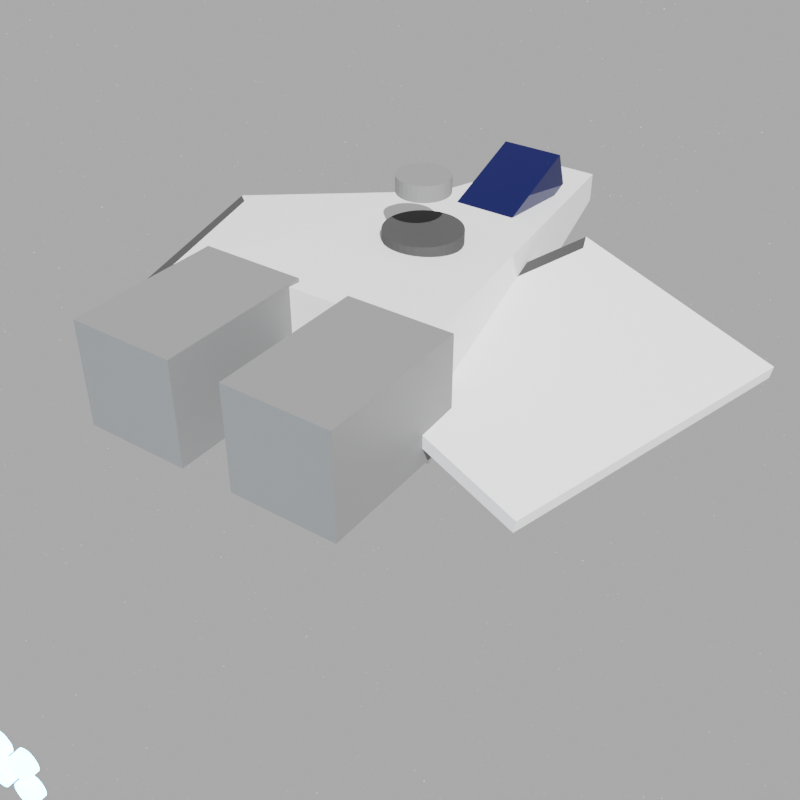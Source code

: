 # Source: target_ship_recreation.blend  (saved by Blender 4.1.24; exported with 4.5.12 LTS)
import bpy
from mathutils import Matrix  # noqa: F401  (used for matrix-valued properties, if any)

bpy.ops.wm.read_factory_settings(use_empty=True)
scene = bpy.context.scene
scene.name = 'Scene'

# ---- materials (node trees are filled in below, after node groups)
mat_hull_white = bpy.data.materials.new('Hull_White')
mat_panel_black = bpy.data.materials.new('Panel_Black')
mat_mech_grey = bpy.data.materials.new('Mech_Grey')
mat_ion_blue = bpy.data.materials.new('Ion_Blue')
mat_cockpit_dark = bpy.data.materials.new('Cockpit_Dark')

# ---- material node trees
mat_hull_white.use_nodes = True; mat_hull_white.node_tree.nodes.clear()
_N = mat_hull_white.node_tree.nodes; _L = mat_hull_white.node_tree.links
n0 = _N.new('ShaderNodeBsdfPrincipled'); n0.name = 'Principled BSDF'; n0.location = (10, 300)
n0.inputs[0].default_value = (0.9, 0.9, 0.92, 1.0)
n0.inputs[2].default_value = 0.1
n1 = _N.new('ShaderNodeOutputMaterial'); n1.name = 'Material Output'; n1.location = (300, 300)
_L.new(n0.outputs[0], n1.inputs[0])
n1.is_active_output = True
mat_panel_black.use_nodes = True; mat_panel_black.node_tree.nodes.clear()
_N = mat_panel_black.node_tree.nodes; _L = mat_panel_black.node_tree.links
n0 = _N.new('ShaderNodeBsdfPrincipled'); n0.name = 'Principled BSDF'; n0.location = (10, 300)
n0.inputs[0].default_value = (0.05, 0.05, 0.05, 1.0)
n0.inputs[2].default_value = 0.8
n1 = _N.new('ShaderNodeOutputMaterial'); n1.name = 'Material Output'; n1.location = (300, 300)
_L.new(n0.outputs[0], n1.inputs[0])
n1.is_active_output = True
mat_mech_grey.use_nodes = True; mat_mech_grey.node_tree.nodes.clear()
_N = mat_mech_grey.node_tree.nodes; _L = mat_mech_grey.node_tree.links
n0 = _N.new('ShaderNodeBsdfPrincipled'); n0.name = 'Principled BSDF'; n0.location = (10, 300)
n0.inputs[0].default_value = (0.2, 0.2, 0.2, 1.0)
n1 = _N.new('ShaderNodeOutputMaterial'); n1.name = 'Material Output'; n1.location = (300, 300)
_L.new(n0.outputs[0], n1.inputs[0])
n1.is_active_output = True
mat_ion_blue.use_nodes = True; mat_ion_blue.node_tree.nodes.clear()
_N = mat_ion_blue.node_tree.nodes; _L = mat_ion_blue.node_tree.links
n0 = _N.new('ShaderNodeBsdfPrincipled'); n0.name = 'Principled BSDF'; n0.location = (10, 300)
n0.inputs[0].default_value = (0.0, 0.6, 1.0, 1.0)
n0.inputs[2].default_value = 0.0
n0.inputs[27].default_value = (0.0, 0.6, 1.0, 1.0)
n0.inputs[28].default_value = 50.0
n1 = _N.new('ShaderNodeOutputMaterial'); n1.name = 'Material Output'; n1.location = (300, 300)
_L.new(n0.outputs[0], n1.inputs[0])
n1.is_active_output = True
mat_cockpit_dark.use_nodes = True; mat_cockpit_dark.node_tree.nodes.clear()
_N = mat_cockpit_dark.node_tree.nodes; _L = mat_cockpit_dark.node_tree.links
n0 = _N.new('ShaderNodeBsdfPrincipled'); n0.name = 'Principled BSDF'; n0.location = (10, 300)
n0.inputs[0].default_value = (0.0, 0.0, 0.05, 1.0)
n0.inputs[2].default_value = 0.0
n1 = _N.new('ShaderNodeOutputMaterial'); n1.name = 'Material Output'; n1.location = (300, 300)
_L.new(n0.outputs[0], n1.inputs[0])
n1.is_active_output = True

# ---- world
world_world = bpy.data.worlds.new('World'); scene.world = world_world
world_world.use_nodes = True; world_world.node_tree.nodes.clear()
_N = world_world.node_tree.nodes; _L = world_world.node_tree.links
n0 = _N.new('ShaderNodeOutputWorld'); n0.name = 'World Output'; n0.location = (0, 0)
n1 = _N.new('ShaderNodeBackground'); n1.name = 'Background'; n1.location = (0, 0)
n1.inputs[0].default_value = (0.6, 0.7, 0.9, 1.0)
n2 = _N.new('ShaderNodeTexVoronoi'); n2.name = 'Voronoi Texture'; n2.location = (0, 0)
n2.inputs[2].default_value = 1000.0
n3 = _N.new('ShaderNodeMath'); n3.name = 'Math'; n3.location = (0, 0)
n3.operation = 'GREATER_THAN'
n3.inputs[1].default_value = 0.999
n4 = _N.new('ShaderNodeMixRGB'); n4.name = 'Mix (Legacy)'; n4.location = (0, 0)
n4.blend_type = 'ADD'
n4.inputs[2].default_value = (1.0, 1.0, 1.0, 1.0)
_L.new(n2.outputs[0], n3.inputs[0])
_L.new(n3.outputs[0], n4.inputs[0])
_L.new(n1.outputs[0], n4.inputs[1])
_L.new(n4.outputs[0], n0.inputs[0])
n0.is_active_output = True
world_world.use_sun_shadow = False
world_world.sun_shadow_jitter_overblur = 0.0

# ---- cameras
cam_camera_012 = bpy.data.cameras.new('Camera.012')

# ---- lights
light_sun_008 = bpy.data.lights.new('Sun.008', 'SUN')
light_sun_008.transmission_factor = 0.0
light_sun_008.energy = 8.0

# ---- meshes
me_cube_046 = bpy.data.meshes.new('Cube.046')
me_cube_046.from_pydata([(-1.8, -2.5, -0.96), (-1.8, -2.5, 0.96), (-0.48, 4.5, -0.24), (-0.48, 4.5, 0.24), (1.8, -2.5, -0.96), (1.8, -2.5, 0.96), (0.48, 4.5, -0.24), (0.48, 4.5, 0.24)], [], [(0, 1, 3, 2), (2, 3, 7, 6), (6, 7, 5, 4), (4, 5, 1, 0), (2, 6, 4, 0), (7, 3, 1, 5)])
_uv = me_cube_046.uv_layers.new(name='UVMap')
_uv.uv.foreach_set('vector', [0.375, 0.0, 0.625, 0.0, 0.625, 0.25, 0.375, 0.25, 0.375, 0.25, 0.625, 0.25, 0.625, 0.5, 0.375, 0.5, 0.375, 0.5, 0.625, 0.5, 0.625, 0.75, 0.375, 0.75, 0.375, 0.75, 0.625, 0.75, 0.625, 1.0, 0.375, 1.0, 0.125, 0.5, 0.375, 0.5, 0.375, 0.75, 0.125, 0.75, 0.625, 0.5, 0.875, 0.5, 0.875, 0.75, 0.625, 0.75])
me_cube_046.materials.append(mat_hull_white)
me_cube_046.update()
me_cube_047 = bpy.data.meshes.new('Cube.047')
me_cube_047.from_pydata([(-1.0, -1.0, -1.0), (-0.8939, -0.8939, 1.0), (-1.0, 1.0, -1.0), (-0.8939, 0.8939, 1.0), (1.0, -1.0, -1.0), (0.8939, -0.8939, 1.0), (1.0, 1.0, -1.0), (0.8939, 0.8939, 1.0), (-1.0, -1.0, 1.0), (-1.0, 1.0, 1.0), (1.0, 1.0, 1.0), (1.0, -1.0, 1.0)], [], [(0, 8, 9, 2), (2, 9, 10, 6), (6, 10, 11, 4), (4, 11, 8, 0), (2, 6, 4, 0), (7, 3, 1, 5), (1, 3, 9, 8), (3, 7, 10, 9), (7, 5, 11, 10), (5, 1, 8, 11)])
me_cube_047.polygons.foreach_set('material_index', [0, 0, 0, 0, 0, 0, 1, 0, 0, 0])
_uv = me_cube_047.uv_layers.new(name='UVMap')
_uv.uv.foreach_set('vector', [0.375, 0.0, 0.625, 0.0, 0.625, 0.25, 0.375, 0.25, 0.375, 0.25, 0.625, 0.25, 0.625, 0.5, 0.375, 0.5, 0.375, 0.5, 0.625, 0.5, 0.625, 0.75, 0.375, 0.75, 0.375, 0.75, 0.625, 0.75, 0.625, 1.0, 0.375, 1.0, 0.125, 0.5, 0.375, 0.5, 0.375, 0.75, 0.125, 0.75, 0.625, 0.5, 0.875, 0.5, 0.875, 0.75, 0.625, 0.75, 0.875, 0.75, 0.875, 0.5, 0.875, 0.5, 0.875, 0.75, 0.875, 0.5, 0.625, 0.5, 0.625, 0.5, 0.875, 0.5, 0.625, 0.5, 0.625, 0.75, 0.625, 0.75, 0.625, 0.5, 0.625, 0.75, 0.875, 0.75, 0.875, 0.75, 0.625, 0.75])
me_cube_047.materials.append(mat_hull_white)
me_cube_047.materials.append(mat_panel_black)
me_cube_047.update()
me_cube_048 = bpy.data.meshes.new('Cube.048')
me_cube_048.from_pydata([(-1.0, -1.0, -1.0), (-0.8939, -0.8939, 1.0), (-1.0, 1.0, -1.0), (-0.8939, 0.8939, 1.0), (1.0, -1.0, -1.0), (0.8939, -0.8939, 1.0), (1.0, 1.0, -1.0), (0.8939, 0.8939, 1.0), (-1.0, -1.0, 1.0), (-1.0, 1.0, 1.0), (1.0, 1.0, 1.0), (1.0, -1.0, 1.0)], [], [(0, 8, 9, 2), (2, 9, 10, 6), (6, 10, 11, 4), (4, 11, 8, 0), (2, 6, 4, 0), (7, 3, 1, 5), (1, 3, 9, 8), (3, 7, 10, 9), (7, 5, 11, 10), (5, 1, 8, 11)])
me_cube_048.polygons.foreach_set('material_index', [0, 0, 0, 0, 0, 0, 1, 0, 0, 0])
_uv = me_cube_048.uv_layers.new(name='UVMap')
_uv.uv.foreach_set('vector', [0.375, 0.0, 0.625, 0.0, 0.625, 0.25, 0.375, 0.25, 0.375, 0.25, 0.625, 0.25, 0.625, 0.5, 0.375, 0.5, 0.375, 0.5, 0.625, 0.5, 0.625, 0.75, 0.375, 0.75, 0.375, 0.75, 0.625, 0.75, 0.625, 1.0, 0.375, 1.0, 0.125, 0.5, 0.375, 0.5, 0.375, 0.75, 0.125, 0.75, 0.625, 0.5, 0.875, 0.5, 0.875, 0.75, 0.625, 0.75, 0.875, 0.75, 0.875, 0.5, 0.875, 0.5, 0.875, 0.75, 0.875, 0.5, 0.625, 0.5, 0.625, 0.5, 0.875, 0.5, 0.625, 0.5, 0.625, 0.75, 0.625, 0.75, 0.625, 0.5, 0.625, 0.75, 0.875, 0.75, 0.875, 0.75, 0.625, 0.75])
me_cube_048.materials.append(mat_hull_white)
me_cube_048.materials.append(mat_panel_black)
me_cube_048.update()
me_cube_049 = bpy.data.meshes.new('Cube.049')
me_cube_049.from_pydata([(-1.0, -1.0, -1.0), (-1.0, -1.0, 1.0), (-1.0, 1.0, -1.0), (-1.0, 1.0, 1.0), (1.0, -1.0, -1.0), (1.0, -1.0, 1.0), (1.0, 1.0, -1.0), (1.0, 1.0, 1.0)], [], [(0, 1, 3, 2), (2, 3, 7, 6), (6, 7, 5, 4), (4, 5, 1, 0), (2, 6, 4, 0), (7, 3, 1, 5)])
_uv = me_cube_049.uv_layers.new(name='UVMap')
_uv.uv.foreach_set('vector', [0.375, 0.0, 0.625, 0.0, 0.625, 0.25, 0.375, 0.25, 0.375, 0.25, 0.625, 0.25, 0.625, 0.5, 0.375, 0.5, 0.375, 0.5, 0.625, 0.5, 0.625, 0.75, 0.375, 0.75, 0.375, 0.75, 0.625, 0.75, 0.625, 1.0, 0.375, 1.0, 0.125, 0.5, 0.375, 0.5, 0.375, 0.75, 0.125, 0.75, 0.625, 0.5, 0.875, 0.5, 0.875, 0.75, 0.625, 0.75])
me_cube_049.materials.append(mat_mech_grey)
me_cube_049.update()
me_cylinder_022 = bpy.data.meshes.new('Cylinder.022')
me_cylinder_022.from_pydata([(0.0, 0.15, -0.05), (0.0, 0.15, 0.05), (0.02926, 0.1471, -0.05), (0.02926, 0.1471, 0.05), (0.0574, 0.1386, -0.05), (0.0574, 0.1386, 0.05), (0.08334, 0.1247, -0.05), (0.08334, 0.1247, 0.05), (0.1061, 0.1061, -0.05), (0.1061, 0.1061, 0.05), (0.1247, 0.08334, -0.05), (0.1247, 0.08334, 0.05), (0.1386, 0.0574, -0.05), (0.1386, 0.0574, 0.05), (0.1471, 0.02926, -0.05), (0.1471, 0.02926, 0.05), (0.15, 0.0, -0.05), (0.15, 0.0, 0.05), (0.1471, -0.02926, -0.05), (0.1471, -0.02926, 0.05), (0.1386, -0.0574, -0.05), (0.1386, -0.0574, 0.05), (0.1247, -0.08334, -0.05), (0.1247, -0.08334, 0.05), (0.1061, -0.1061, -0.05), (0.1061, -0.1061, 0.05), (0.08334, -0.1247, -0.05), (0.08334, -0.1247, 0.05), (0.0574, -0.1386, -0.05), (0.0574, -0.1386, 0.05), (0.02926, -0.1471, -0.05), (0.02926, -0.1471, 0.05), (0.0, -0.15, -0.05), (0.0, -0.15, 0.05), (-0.02926, -0.1471, -0.05), (-0.02926, -0.1471, 0.05), (-0.0574, -0.1386, -0.05), (-0.0574, -0.1386, 0.05), (-0.08334, -0.1247, -0.05), (-0.08334, -0.1247, 0.05), (-0.1061, -0.1061, -0.05), (-0.1061, -0.1061, 0.05), (-0.1247, -0.08334, -0.05), (-0.1247, -0.08334, 0.05), (-0.1386, -0.0574, -0.05), (-0.1386, -0.0574, 0.05), (-0.1471, -0.02926, -0.05), (-0.1471, -0.02926, 0.05), (-0.15, 0.0, -0.05), (-0.15, 0.0, 0.05), (-0.1471, 0.02926, -0.05), (-0.1471, 0.02926, 0.05), (-0.1386, 0.0574, -0.05), (-0.1386, 0.0574, 0.05), (-0.1247, 0.08334, -0.05), (-0.1247, 0.08334, 0.05), (-0.1061, 0.1061, -0.05), (-0.1061, 0.1061, 0.05), (-0.08334, 0.1247, -0.05), (-0.08334, 0.1247, 0.05), (-0.0574, 0.1386, -0.05), (-0.0574, 0.1386, 0.05), (-0.02926, 0.1471, -0.05), (-0.02926, 0.1471, 0.05)], [], [(0, 1, 3, 2), (2, 3, 5, 4), (4, 5, 7, 6), (6, 7, 9, 8), (8, 9, 11, 10), (10, 11, 13, 12), (12, 13, 15, 14), (14, 15, 17, 16), (16, 17, 19, 18), (18, 19, 21, 20), (20, 21, 23, 22), (22, 23, 25, 24), (24, 25, 27, 26), (26, 27, 29, 28), (28, 29, 31, 30), (30, 31, 33, 32), (32, 33, 35, 34), (34, 35, 37, 36), (36, 37, 39, 38), (38, 39, 41, 40), (40, 41, 43, 42), (42, 43, 45, 44), (44, 45, 47, 46), (46, 47, 49, 48), (48, 49, 51, 50), (50, 51, 53, 52), (52, 53, 55, 54), (54, 55, 57, 56), (56, 57, 59, 58), (58, 59, 61, 60), (3, 1, 63, 61, 59, 57, 55, 53, 51, 49, 47, 45, 43, 41, 39, 37, 35, 33, 31, 29, 27, 25, 23, 21, 19, 17, 15, 13, 11, 9, 7, 5), (60, 61, 63, 62), (62, 63, 1, 0), (0, 2, 4, 6, 8, 10, 12, 14, 16, 18, 20, 22, 24, 26, 28, 30, 32, 34, 36, 38, 40, 42, 44, 46, 48, 50, 52, 54, 56, 58, 60, 62)])
_uv = me_cylinder_022.uv_layers.new(name='UVMap')
_uv.uv.foreach_set('vector', [1.0, 0.5, 1.0, 1.0, 0.9688, 1.0, 0.9688, 0.5, 0.9688, 0.5, 0.9688, 1.0, 0.9375, 1.0, 0.9375, 0.5, 0.9375, 0.5, 0.9375, 1.0, 0.9062, 1.0, 0.9062, 0.5, 0.9062, 0.5, 0.9062, 1.0, 0.875, 1.0, 0.875, 0.5, 0.875, 0.5, 0.875, 1.0, 0.8438, 1.0, 0.8438, 0.5, 0.8438, 0.5, 0.8438, 1.0, 0.8125, 1.0, 0.8125, 0.5, 0.8125, 0.5, 0.8125, 1.0, 0.7812, 1.0, 0.7812, 0.5, 0.7812, 0.5, 0.7812, 1.0, 0.75, 1.0, 0.75, 0.5, 0.75, 0.5, 0.75, 1.0, 0.7188, 1.0, 0.7188, 0.5, 0.7188, 0.5, 0.7188, 1.0, 0.6875, 1.0, 0.6875, 0.5, 0.6875, 0.5, 0.6875, 1.0, 0.6562, 1.0, 0.6562, 0.5, 0.6562, 0.5, 0.6562, 1.0, 0.625, 1.0, 0.625, 0.5, 0.625, 0.5, 0.625, 1.0, 0.5938, 1.0, 0.5938, 0.5, 0.5938, 0.5, 0.5938, 1.0, 0.5625, 1.0, 0.5625, 0.5, 0.5625, 0.5, 0.5625, 1.0, 0.5312, 1.0, 0.5312, 0.5, 0.5312, 0.5, 0.5312, 1.0, 0.5, 1.0, 0.5, 0.5, 0.5, 0.5, 0.5, 1.0, 0.4688, 1.0, 0.4688, 0.5, 0.4688, 0.5, 0.4688, 1.0, 0.4375, 1.0, 0.4375, 0.5, 0.4375, 0.5, 0.4375, 1.0, 0.4062, 1.0, 0.4062, 0.5, 0.4062, 0.5, 0.4062, 1.0, 0.375, 1.0, 0.375, 0.5, 0.375, 0.5, 0.375, 1.0, 0.3438, 1.0, 0.3438, 0.5, 0.3438, 0.5, 0.3438, 1.0, 0.3125, 1.0, 0.3125, 0.5, 0.3125, 0.5, 0.3125, 1.0, 0.2812, 1.0, 0.2812, 0.5, 0.2812, 0.5, 0.2812, 1.0, 0.25, 1.0, 0.25, 0.5, 0.25, 0.5, 0.25, 1.0, 0.2188, 1.0, 0.2188, 0.5, 0.2188, 0.5, 0.2188, 1.0, 0.1875, 1.0, 0.1875, 0.5, 0.1875, 0.5, 0.1875, 1.0, 0.1562, 1.0, 0.1562, 0.5, 0.1562, 0.5, 0.1562, 1.0, 0.125, 1.0, 0.125, 0.5, 0.125, 0.5, 0.125, 1.0, 0.09375, 1.0, 0.09375, 0.5, 0.09375, 0.5, 0.09375, 1.0, 0.0625, 1.0, 0.0625, 0.5, 0.2968, 0.4854, 0.25, 0.49, 0.2032, 0.4854, 0.1582, 0.4717, 0.1167, 0.4496, 0.08029, 0.4197, 0.05045, 0.3833, 0.02827, 0.3418, 0.01461, 0.2968, 0.01, 0.25, 0.01461, 0.2032, 0.02827, 0.1582, 0.05045, 0.1167, 0.08029, 0.08029, 0.1167, 0.05045, 0.1582, 0.02827, 0.2032, 0.01461, 0.25, 0.01, 0.2968, 0.01461, 0.3418, 0.02827, 0.3833, 0.05045, 0.4197, 0.08029, 0.4496, 0.1167, 0.4717, 0.1582, 0.4854, 0.2032, 0.49, 0.25, 0.4854, 0.2968, 0.4717, 0.3418, 0.4496, 0.3833, 0.4197, 0.4197, 0.3833, 0.4496, 0.3418, 0.4717, 0.0625, 0.5, 0.0625, 1.0, 0.03125, 1.0, 0.03125, 0.5, 0.03125, 0.5, 0.03125, 1.0, 0.0, 1.0, 0.0, 0.5, 0.75, 0.49, 0.7968, 0.4854, 0.8418, 0.4717, 0.8833, 0.4496, 0.9197, 0.4197, 0.9496, 0.3833, 0.9717, 0.3418, 0.9854, 0.2968, 0.99, 0.25, 0.9854, 0.2032, 0.9717, 0.1582, 0.9496, 0.1167, 0.9197, 0.08029, 0.8833, 0.05045, 0.8418, 0.02827, 0.7968, 0.01461, 0.75, 0.01, 0.7032, 0.01461, 0.6582, 0.02827, 0.6167, 0.05045, 0.5803, 0.08029, 0.5504, 0.1167, 0.5283, 0.1582, 0.5146, 0.2032, 0.51, 0.25, 0.5146, 0.2968, 0.5283, 0.3418, 0.5504, 0.3833, 0.5803, 0.4197, 0.6167, 0.4496, 0.6582, 0.4717, 0.7032, 0.4854])
me_cylinder_022.materials.append(mat_ion_blue)
me_cylinder_022.update()
me_cylinder_023 = bpy.data.meshes.new('Cylinder.023')
me_cylinder_023.from_pydata([(0.0, 0.15, -0.05), (0.0, 0.15, 0.05), (0.02926, 0.1471, -0.05), (0.02926, 0.1471, 0.05), (0.0574, 0.1386, -0.05), (0.0574, 0.1386, 0.05), (0.08334, 0.1247, -0.05), (0.08334, 0.1247, 0.05), (0.1061, 0.1061, -0.05), (0.1061, 0.1061, 0.05), (0.1247, 0.08334, -0.05), (0.1247, 0.08334, 0.05), (0.1386, 0.0574, -0.05), (0.1386, 0.0574, 0.05), (0.1471, 0.02926, -0.05), (0.1471, 0.02926, 0.05), (0.15, 0.0, -0.05), (0.15, 0.0, 0.05), (0.1471, -0.02926, -0.05), (0.1471, -0.02926, 0.05), (0.1386, -0.0574, -0.05), (0.1386, -0.0574, 0.05), (0.1247, -0.08334, -0.05), (0.1247, -0.08334, 0.05), (0.1061, -0.1061, -0.05), (0.1061, -0.1061, 0.05), (0.08334, -0.1247, -0.05), (0.08334, -0.1247, 0.05), (0.0574, -0.1386, -0.05), (0.0574, -0.1386, 0.05), (0.02926, -0.1471, -0.05), (0.02926, -0.1471, 0.05), (0.0, -0.15, -0.05), (0.0, -0.15, 0.05), (-0.02926, -0.1471, -0.05), (-0.02926, -0.1471, 0.05), (-0.0574, -0.1386, -0.05), (-0.0574, -0.1386, 0.05), (-0.08334, -0.1247, -0.05), (-0.08334, -0.1247, 0.05), (-0.1061, -0.1061, -0.05), (-0.1061, -0.1061, 0.05), (-0.1247, -0.08334, -0.05), (-0.1247, -0.08334, 0.05), (-0.1386, -0.0574, -0.05), (-0.1386, -0.0574, 0.05), (-0.1471, -0.02926, -0.05), (-0.1471, -0.02926, 0.05), (-0.15, 0.0, -0.05), (-0.15, 0.0, 0.05), (-0.1471, 0.02926, -0.05), (-0.1471, 0.02926, 0.05), (-0.1386, 0.0574, -0.05), (-0.1386, 0.0574, 0.05), (-0.1247, 0.08334, -0.05), (-0.1247, 0.08334, 0.05), (-0.1061, 0.1061, -0.05), (-0.1061, 0.1061, 0.05), (-0.08334, 0.1247, -0.05), (-0.08334, 0.1247, 0.05), (-0.0574, 0.1386, -0.05), (-0.0574, 0.1386, 0.05), (-0.02926, 0.1471, -0.05), (-0.02926, 0.1471, 0.05)], [], [(0, 1, 3, 2), (2, 3, 5, 4), (4, 5, 7, 6), (6, 7, 9, 8), (8, 9, 11, 10), (10, 11, 13, 12), (12, 13, 15, 14), (14, 15, 17, 16), (16, 17, 19, 18), (18, 19, 21, 20), (20, 21, 23, 22), (22, 23, 25, 24), (24, 25, 27, 26), (26, 27, 29, 28), (28, 29, 31, 30), (30, 31, 33, 32), (32, 33, 35, 34), (34, 35, 37, 36), (36, 37, 39, 38), (38, 39, 41, 40), (40, 41, 43, 42), (42, 43, 45, 44), (44, 45, 47, 46), (46, 47, 49, 48), (48, 49, 51, 50), (50, 51, 53, 52), (52, 53, 55, 54), (54, 55, 57, 56), (56, 57, 59, 58), (58, 59, 61, 60), (3, 1, 63, 61, 59, 57, 55, 53, 51, 49, 47, 45, 43, 41, 39, 37, 35, 33, 31, 29, 27, 25, 23, 21, 19, 17, 15, 13, 11, 9, 7, 5), (60, 61, 63, 62), (62, 63, 1, 0), (0, 2, 4, 6, 8, 10, 12, 14, 16, 18, 20, 22, 24, 26, 28, 30, 32, 34, 36, 38, 40, 42, 44, 46, 48, 50, 52, 54, 56, 58, 60, 62)])
_uv = me_cylinder_023.uv_layers.new(name='UVMap')
_uv.uv.foreach_set('vector', [1.0, 0.5, 1.0, 1.0, 0.9688, 1.0, 0.9688, 0.5, 0.9688, 0.5, 0.9688, 1.0, 0.9375, 1.0, 0.9375, 0.5, 0.9375, 0.5, 0.9375, 1.0, 0.9062, 1.0, 0.9062, 0.5, 0.9062, 0.5, 0.9062, 1.0, 0.875, 1.0, 0.875, 0.5, 0.875, 0.5, 0.875, 1.0, 0.8438, 1.0, 0.8438, 0.5, 0.8438, 0.5, 0.8438, 1.0, 0.8125, 1.0, 0.8125, 0.5, 0.8125, 0.5, 0.8125, 1.0, 0.7812, 1.0, 0.7812, 0.5, 0.7812, 0.5, 0.7812, 1.0, 0.75, 1.0, 0.75, 0.5, 0.75, 0.5, 0.75, 1.0, 0.7188, 1.0, 0.7188, 0.5, 0.7188, 0.5, 0.7188, 1.0, 0.6875, 1.0, 0.6875, 0.5, 0.6875, 0.5, 0.6875, 1.0, 0.6562, 1.0, 0.6562, 0.5, 0.6562, 0.5, 0.6562, 1.0, 0.625, 1.0, 0.625, 0.5, 0.625, 0.5, 0.625, 1.0, 0.5938, 1.0, 0.5938, 0.5, 0.5938, 0.5, 0.5938, 1.0, 0.5625, 1.0, 0.5625, 0.5, 0.5625, 0.5, 0.5625, 1.0, 0.5312, 1.0, 0.5312, 0.5, 0.5312, 0.5, 0.5312, 1.0, 0.5, 1.0, 0.5, 0.5, 0.5, 0.5, 0.5, 1.0, 0.4688, 1.0, 0.4688, 0.5, 0.4688, 0.5, 0.4688, 1.0, 0.4375, 1.0, 0.4375, 0.5, 0.4375, 0.5, 0.4375, 1.0, 0.4062, 1.0, 0.4062, 0.5, 0.4062, 0.5, 0.4062, 1.0, 0.375, 1.0, 0.375, 0.5, 0.375, 0.5, 0.375, 1.0, 0.3438, 1.0, 0.3438, 0.5, 0.3438, 0.5, 0.3438, 1.0, 0.3125, 1.0, 0.3125, 0.5, 0.3125, 0.5, 0.3125, 1.0, 0.2812, 1.0, 0.2812, 0.5, 0.2812, 0.5, 0.2812, 1.0, 0.25, 1.0, 0.25, 0.5, 0.25, 0.5, 0.25, 1.0, 0.2188, 1.0, 0.2188, 0.5, 0.2188, 0.5, 0.2188, 1.0, 0.1875, 1.0, 0.1875, 0.5, 0.1875, 0.5, 0.1875, 1.0, 0.1562, 1.0, 0.1562, 0.5, 0.1562, 0.5, 0.1562, 1.0, 0.125, 1.0, 0.125, 0.5, 0.125, 0.5, 0.125, 1.0, 0.09375, 1.0, 0.09375, 0.5, 0.09375, 0.5, 0.09375, 1.0, 0.0625, 1.0, 0.0625, 0.5, 0.2968, 0.4854, 0.25, 0.49, 0.2032, 0.4854, 0.1582, 0.4717, 0.1167, 0.4496, 0.08029, 0.4197, 0.05045, 0.3833, 0.02827, 0.3418, 0.01461, 0.2968, 0.01, 0.25, 0.01461, 0.2032, 0.02827, 0.1582, 0.05045, 0.1167, 0.08029, 0.08029, 0.1167, 0.05045, 0.1582, 0.02827, 0.2032, 0.01461, 0.25, 0.01, 0.2968, 0.01461, 0.3418, 0.02827, 0.3833, 0.05045, 0.4197, 0.08029, 0.4496, 0.1167, 0.4717, 0.1582, 0.4854, 0.2032, 0.49, 0.25, 0.4854, 0.2968, 0.4717, 0.3418, 0.4496, 0.3833, 0.4197, 0.4197, 0.3833, 0.4496, 0.3418, 0.4717, 0.0625, 0.5, 0.0625, 1.0, 0.03125, 1.0, 0.03125, 0.5, 0.03125, 0.5, 0.03125, 1.0, 0.0, 1.0, 0.0, 0.5, 0.75, 0.49, 0.7968, 0.4854, 0.8418, 0.4717, 0.8833, 0.4496, 0.9197, 0.4197, 0.9496, 0.3833, 0.9717, 0.3418, 0.9854, 0.2968, 0.99, 0.25, 0.9854, 0.2032, 0.9717, 0.1582, 0.9496, 0.1167, 0.9197, 0.08029, 0.8833, 0.05045, 0.8418, 0.02827, 0.7968, 0.01461, 0.75, 0.01, 0.7032, 0.01461, 0.6582, 0.02827, 0.6167, 0.05045, 0.5803, 0.08029, 0.5504, 0.1167, 0.5283, 0.1582, 0.5146, 0.2032, 0.51, 0.25, 0.5146, 0.2968, 0.5283, 0.3418, 0.5504, 0.3833, 0.5803, 0.4197, 0.6167, 0.4496, 0.6582, 0.4717, 0.7032, 0.4854])
me_cylinder_023.materials.append(mat_ion_blue)
me_cylinder_023.update()
me_cylinder_024 = bpy.data.meshes.new('Cylinder.024')
me_cylinder_024.from_pydata([(0.0, 0.15, -0.05), (0.0, 0.15, 0.05), (0.02926, 0.1471, -0.05), (0.02926, 0.1471, 0.05), (0.0574, 0.1386, -0.05), (0.0574, 0.1386, 0.05), (0.08334, 0.1247, -0.05), (0.08334, 0.1247, 0.05), (0.1061, 0.1061, -0.05), (0.1061, 0.1061, 0.05), (0.1247, 0.08334, -0.05), (0.1247, 0.08334, 0.05), (0.1386, 0.0574, -0.05), (0.1386, 0.0574, 0.05), (0.1471, 0.02926, -0.05), (0.1471, 0.02926, 0.05), (0.15, 0.0, -0.05), (0.15, 0.0, 0.05), (0.1471, -0.02926, -0.05), (0.1471, -0.02926, 0.05), (0.1386, -0.0574, -0.05), (0.1386, -0.0574, 0.05), (0.1247, -0.08334, -0.05), (0.1247, -0.08334, 0.05), (0.1061, -0.1061, -0.05), (0.1061, -0.1061, 0.05), (0.08334, -0.1247, -0.05), (0.08334, -0.1247, 0.05), (0.0574, -0.1386, -0.05), (0.0574, -0.1386, 0.05), (0.02926, -0.1471, -0.05), (0.02926, -0.1471, 0.05), (0.0, -0.15, -0.05), (0.0, -0.15, 0.05), (-0.02926, -0.1471, -0.05), (-0.02926, -0.1471, 0.05), (-0.0574, -0.1386, -0.05), (-0.0574, -0.1386, 0.05), (-0.08334, -0.1247, -0.05), (-0.08334, -0.1247, 0.05), (-0.1061, -0.1061, -0.05), (-0.1061, -0.1061, 0.05), (-0.1247, -0.08334, -0.05), (-0.1247, -0.08334, 0.05), (-0.1386, -0.0574, -0.05), (-0.1386, -0.0574, 0.05), (-0.1471, -0.02926, -0.05), (-0.1471, -0.02926, 0.05), (-0.15, 0.0, -0.05), (-0.15, 0.0, 0.05), (-0.1471, 0.02926, -0.05), (-0.1471, 0.02926, 0.05), (-0.1386, 0.0574, -0.05), (-0.1386, 0.0574, 0.05), (-0.1247, 0.08334, -0.05), (-0.1247, 0.08334, 0.05), (-0.1061, 0.1061, -0.05), (-0.1061, 0.1061, 0.05), (-0.08334, 0.1247, -0.05), (-0.08334, 0.1247, 0.05), (-0.0574, 0.1386, -0.05), (-0.0574, 0.1386, 0.05), (-0.02926, 0.1471, -0.05), (-0.02926, 0.1471, 0.05)], [], [(0, 1, 3, 2), (2, 3, 5, 4), (4, 5, 7, 6), (6, 7, 9, 8), (8, 9, 11, 10), (10, 11, 13, 12), (12, 13, 15, 14), (14, 15, 17, 16), (16, 17, 19, 18), (18, 19, 21, 20), (20, 21, 23, 22), (22, 23, 25, 24), (24, 25, 27, 26), (26, 27, 29, 28), (28, 29, 31, 30), (30, 31, 33, 32), (32, 33, 35, 34), (34, 35, 37, 36), (36, 37, 39, 38), (38, 39, 41, 40), (40, 41, 43, 42), (42, 43, 45, 44), (44, 45, 47, 46), (46, 47, 49, 48), (48, 49, 51, 50), (50, 51, 53, 52), (52, 53, 55, 54), (54, 55, 57, 56), (56, 57, 59, 58), (58, 59, 61, 60), (3, 1, 63, 61, 59, 57, 55, 53, 51, 49, 47, 45, 43, 41, 39, 37, 35, 33, 31, 29, 27, 25, 23, 21, 19, 17, 15, 13, 11, 9, 7, 5), (60, 61, 63, 62), (62, 63, 1, 0), (0, 2, 4, 6, 8, 10, 12, 14, 16, 18, 20, 22, 24, 26, 28, 30, 32, 34, 36, 38, 40, 42, 44, 46, 48, 50, 52, 54, 56, 58, 60, 62)])
_uv = me_cylinder_024.uv_layers.new(name='UVMap')
_uv.uv.foreach_set('vector', [1.0, 0.5, 1.0, 1.0, 0.9688, 1.0, 0.9688, 0.5, 0.9688, 0.5, 0.9688, 1.0, 0.9375, 1.0, 0.9375, 0.5, 0.9375, 0.5, 0.9375, 1.0, 0.9062, 1.0, 0.9062, 0.5, 0.9062, 0.5, 0.9062, 1.0, 0.875, 1.0, 0.875, 0.5, 0.875, 0.5, 0.875, 1.0, 0.8438, 1.0, 0.8438, 0.5, 0.8438, 0.5, 0.8438, 1.0, 0.8125, 1.0, 0.8125, 0.5, 0.8125, 0.5, 0.8125, 1.0, 0.7812, 1.0, 0.7812, 0.5, 0.7812, 0.5, 0.7812, 1.0, 0.75, 1.0, 0.75, 0.5, 0.75, 0.5, 0.75, 1.0, 0.7188, 1.0, 0.7188, 0.5, 0.7188, 0.5, 0.7188, 1.0, 0.6875, 1.0, 0.6875, 0.5, 0.6875, 0.5, 0.6875, 1.0, 0.6562, 1.0, 0.6562, 0.5, 0.6562, 0.5, 0.6562, 1.0, 0.625, 1.0, 0.625, 0.5, 0.625, 0.5, 0.625, 1.0, 0.5938, 1.0, 0.5938, 0.5, 0.5938, 0.5, 0.5938, 1.0, 0.5625, 1.0, 0.5625, 0.5, 0.5625, 0.5, 0.5625, 1.0, 0.5312, 1.0, 0.5312, 0.5, 0.5312, 0.5, 0.5312, 1.0, 0.5, 1.0, 0.5, 0.5, 0.5, 0.5, 0.5, 1.0, 0.4688, 1.0, 0.4688, 0.5, 0.4688, 0.5, 0.4688, 1.0, 0.4375, 1.0, 0.4375, 0.5, 0.4375, 0.5, 0.4375, 1.0, 0.4062, 1.0, 0.4062, 0.5, 0.4062, 0.5, 0.4062, 1.0, 0.375, 1.0, 0.375, 0.5, 0.375, 0.5, 0.375, 1.0, 0.3438, 1.0, 0.3438, 0.5, 0.3438, 0.5, 0.3438, 1.0, 0.3125, 1.0, 0.3125, 0.5, 0.3125, 0.5, 0.3125, 1.0, 0.2812, 1.0, 0.2812, 0.5, 0.2812, 0.5, 0.2812, 1.0, 0.25, 1.0, 0.25, 0.5, 0.25, 0.5, 0.25, 1.0, 0.2188, 1.0, 0.2188, 0.5, 0.2188, 0.5, 0.2188, 1.0, 0.1875, 1.0, 0.1875, 0.5, 0.1875, 0.5, 0.1875, 1.0, 0.1562, 1.0, 0.1562, 0.5, 0.1562, 0.5, 0.1562, 1.0, 0.125, 1.0, 0.125, 0.5, 0.125, 0.5, 0.125, 1.0, 0.09375, 1.0, 0.09375, 0.5, 0.09375, 0.5, 0.09375, 1.0, 0.0625, 1.0, 0.0625, 0.5, 0.2968, 0.4854, 0.25, 0.49, 0.2032, 0.4854, 0.1582, 0.4717, 0.1167, 0.4496, 0.08029, 0.4197, 0.05045, 0.3833, 0.02827, 0.3418, 0.01461, 0.2968, 0.01, 0.25, 0.01461, 0.2032, 0.02827, 0.1582, 0.05045, 0.1167, 0.08029, 0.08029, 0.1167, 0.05045, 0.1582, 0.02827, 0.2032, 0.01461, 0.25, 0.01, 0.2968, 0.01461, 0.3418, 0.02827, 0.3833, 0.05045, 0.4197, 0.08029, 0.4496, 0.1167, 0.4717, 0.1582, 0.4854, 0.2032, 0.49, 0.25, 0.4854, 0.2968, 0.4717, 0.3418, 0.4496, 0.3833, 0.4197, 0.4197, 0.3833, 0.4496, 0.3418, 0.4717, 0.0625, 0.5, 0.0625, 1.0, 0.03125, 1.0, 0.03125, 0.5, 0.03125, 0.5, 0.03125, 1.0, 0.0, 1.0, 0.0, 0.5, 0.75, 0.49, 0.7968, 0.4854, 0.8418, 0.4717, 0.8833, 0.4496, 0.9197, 0.4197, 0.9496, 0.3833, 0.9717, 0.3418, 0.9854, 0.2968, 0.99, 0.25, 0.9854, 0.2032, 0.9717, 0.1582, 0.9496, 0.1167, 0.9197, 0.08029, 0.8833, 0.05045, 0.8418, 0.02827, 0.7968, 0.01461, 0.75, 0.01, 0.7032, 0.01461, 0.6582, 0.02827, 0.6167, 0.05045, 0.5803, 0.08029, 0.5504, 0.1167, 0.5283, 0.1582, 0.5146, 0.2032, 0.51, 0.25, 0.5146, 0.2968, 0.5283, 0.3418, 0.5504, 0.3833, 0.5803, 0.4197, 0.6167, 0.4496, 0.6582, 0.4717, 0.7032, 0.4854])
me_cylinder_024.materials.append(mat_ion_blue)
me_cylinder_024.update()
me_cylinder_025 = bpy.data.meshes.new('Cylinder.025')
me_cylinder_025.from_pydata([(0.0, 0.15, -0.05), (0.0, 0.15, 0.05), (0.02926, 0.1471, -0.05), (0.02926, 0.1471, 0.05), (0.0574, 0.1386, -0.05), (0.0574, 0.1386, 0.05), (0.08334, 0.1247, -0.05), (0.08334, 0.1247, 0.05), (0.1061, 0.1061, -0.05), (0.1061, 0.1061, 0.05), (0.1247, 0.08334, -0.05), (0.1247, 0.08334, 0.05), (0.1386, 0.0574, -0.05), (0.1386, 0.0574, 0.05), (0.1471, 0.02926, -0.05), (0.1471, 0.02926, 0.05), (0.15, 0.0, -0.05), (0.15, 0.0, 0.05), (0.1471, -0.02926, -0.05), (0.1471, -0.02926, 0.05), (0.1386, -0.0574, -0.05), (0.1386, -0.0574, 0.05), (0.1247, -0.08334, -0.05), (0.1247, -0.08334, 0.05), (0.1061, -0.1061, -0.05), (0.1061, -0.1061, 0.05), (0.08334, -0.1247, -0.05), (0.08334, -0.1247, 0.05), (0.0574, -0.1386, -0.05), (0.0574, -0.1386, 0.05), (0.02926, -0.1471, -0.05), (0.02926, -0.1471, 0.05), (0.0, -0.15, -0.05), (0.0, -0.15, 0.05), (-0.02926, -0.1471, -0.05), (-0.02926, -0.1471, 0.05), (-0.0574, -0.1386, -0.05), (-0.0574, -0.1386, 0.05), (-0.08334, -0.1247, -0.05), (-0.08334, -0.1247, 0.05), (-0.1061, -0.1061, -0.05), (-0.1061, -0.1061, 0.05), (-0.1247, -0.08334, -0.05), (-0.1247, -0.08334, 0.05), (-0.1386, -0.0574, -0.05), (-0.1386, -0.0574, 0.05), (-0.1471, -0.02926, -0.05), (-0.1471, -0.02926, 0.05), (-0.15, 0.0, -0.05), (-0.15, 0.0, 0.05), (-0.1471, 0.02926, -0.05), (-0.1471, 0.02926, 0.05), (-0.1386, 0.0574, -0.05), (-0.1386, 0.0574, 0.05), (-0.1247, 0.08334, -0.05), (-0.1247, 0.08334, 0.05), (-0.1061, 0.1061, -0.05), (-0.1061, 0.1061, 0.05), (-0.08334, 0.1247, -0.05), (-0.08334, 0.1247, 0.05), (-0.0574, 0.1386, -0.05), (-0.0574, 0.1386, 0.05), (-0.02926, 0.1471, -0.05), (-0.02926, 0.1471, 0.05)], [], [(0, 1, 3, 2), (2, 3, 5, 4), (4, 5, 7, 6), (6, 7, 9, 8), (8, 9, 11, 10), (10, 11, 13, 12), (12, 13, 15, 14), (14, 15, 17, 16), (16, 17, 19, 18), (18, 19, 21, 20), (20, 21, 23, 22), (22, 23, 25, 24), (24, 25, 27, 26), (26, 27, 29, 28), (28, 29, 31, 30), (30, 31, 33, 32), (32, 33, 35, 34), (34, 35, 37, 36), (36, 37, 39, 38), (38, 39, 41, 40), (40, 41, 43, 42), (42, 43, 45, 44), (44, 45, 47, 46), (46, 47, 49, 48), (48, 49, 51, 50), (50, 51, 53, 52), (52, 53, 55, 54), (54, 55, 57, 56), (56, 57, 59, 58), (58, 59, 61, 60), (3, 1, 63, 61, 59, 57, 55, 53, 51, 49, 47, 45, 43, 41, 39, 37, 35, 33, 31, 29, 27, 25, 23, 21, 19, 17, 15, 13, 11, 9, 7, 5), (60, 61, 63, 62), (62, 63, 1, 0), (0, 2, 4, 6, 8, 10, 12, 14, 16, 18, 20, 22, 24, 26, 28, 30, 32, 34, 36, 38, 40, 42, 44, 46, 48, 50, 52, 54, 56, 58, 60, 62)])
_uv = me_cylinder_025.uv_layers.new(name='UVMap')
_uv.uv.foreach_set('vector', [1.0, 0.5, 1.0, 1.0, 0.9688, 1.0, 0.9688, 0.5, 0.9688, 0.5, 0.9688, 1.0, 0.9375, 1.0, 0.9375, 0.5, 0.9375, 0.5, 0.9375, 1.0, 0.9062, 1.0, 0.9062, 0.5, 0.9062, 0.5, 0.9062, 1.0, 0.875, 1.0, 0.875, 0.5, 0.875, 0.5, 0.875, 1.0, 0.8438, 1.0, 0.8438, 0.5, 0.8438, 0.5, 0.8438, 1.0, 0.8125, 1.0, 0.8125, 0.5, 0.8125, 0.5, 0.8125, 1.0, 0.7812, 1.0, 0.7812, 0.5, 0.7812, 0.5, 0.7812, 1.0, 0.75, 1.0, 0.75, 0.5, 0.75, 0.5, 0.75, 1.0, 0.7188, 1.0, 0.7188, 0.5, 0.7188, 0.5, 0.7188, 1.0, 0.6875, 1.0, 0.6875, 0.5, 0.6875, 0.5, 0.6875, 1.0, 0.6562, 1.0, 0.6562, 0.5, 0.6562, 0.5, 0.6562, 1.0, 0.625, 1.0, 0.625, 0.5, 0.625, 0.5, 0.625, 1.0, 0.5938, 1.0, 0.5938, 0.5, 0.5938, 0.5, 0.5938, 1.0, 0.5625, 1.0, 0.5625, 0.5, 0.5625, 0.5, 0.5625, 1.0, 0.5312, 1.0, 0.5312, 0.5, 0.5312, 0.5, 0.5312, 1.0, 0.5, 1.0, 0.5, 0.5, 0.5, 0.5, 0.5, 1.0, 0.4688, 1.0, 0.4688, 0.5, 0.4688, 0.5, 0.4688, 1.0, 0.4375, 1.0, 0.4375, 0.5, 0.4375, 0.5, 0.4375, 1.0, 0.4062, 1.0, 0.4062, 0.5, 0.4062, 0.5, 0.4062, 1.0, 0.375, 1.0, 0.375, 0.5, 0.375, 0.5, 0.375, 1.0, 0.3438, 1.0, 0.3438, 0.5, 0.3438, 0.5, 0.3438, 1.0, 0.3125, 1.0, 0.3125, 0.5, 0.3125, 0.5, 0.3125, 1.0, 0.2812, 1.0, 0.2812, 0.5, 0.2812, 0.5, 0.2812, 1.0, 0.25, 1.0, 0.25, 0.5, 0.25, 0.5, 0.25, 1.0, 0.2188, 1.0, 0.2188, 0.5, 0.2188, 0.5, 0.2188, 1.0, 0.1875, 1.0, 0.1875, 0.5, 0.1875, 0.5, 0.1875, 1.0, 0.1562, 1.0, 0.1562, 0.5, 0.1562, 0.5, 0.1562, 1.0, 0.125, 1.0, 0.125, 0.5, 0.125, 0.5, 0.125, 1.0, 0.09375, 1.0, 0.09375, 0.5, 0.09375, 0.5, 0.09375, 1.0, 0.0625, 1.0, 0.0625, 0.5, 0.2968, 0.4854, 0.25, 0.49, 0.2032, 0.4854, 0.1582, 0.4717, 0.1167, 0.4496, 0.08029, 0.4197, 0.05045, 0.3833, 0.02827, 0.3418, 0.01461, 0.2968, 0.01, 0.25, 0.01461, 0.2032, 0.02827, 0.1582, 0.05045, 0.1167, 0.08029, 0.08029, 0.1167, 0.05045, 0.1582, 0.02827, 0.2032, 0.01461, 0.25, 0.01, 0.2968, 0.01461, 0.3418, 0.02827, 0.3833, 0.05045, 0.4197, 0.08029, 0.4496, 0.1167, 0.4717, 0.1582, 0.4854, 0.2032, 0.49, 0.25, 0.4854, 0.2968, 0.4717, 0.3418, 0.4496, 0.3833, 0.4197, 0.4197, 0.3833, 0.4496, 0.3418, 0.4717, 0.0625, 0.5, 0.0625, 1.0, 0.03125, 1.0, 0.03125, 0.5, 0.03125, 0.5, 0.03125, 1.0, 0.0, 1.0, 0.0, 0.5, 0.75, 0.49, 0.7968, 0.4854, 0.8418, 0.4717, 0.8833, 0.4496, 0.9197, 0.4197, 0.9496, 0.3833, 0.9717, 0.3418, 0.9854, 0.2968, 0.99, 0.25, 0.9854, 0.2032, 0.9717, 0.1582, 0.9496, 0.1167, 0.9197, 0.08029, 0.8833, 0.05045, 0.8418, 0.02827, 0.7968, 0.01461, 0.75, 0.01, 0.7032, 0.01461, 0.6582, 0.02827, 0.6167, 0.05045, 0.5803, 0.08029, 0.5504, 0.1167, 0.5283, 0.1582, 0.5146, 0.2032, 0.51, 0.25, 0.5146, 0.2968, 0.5283, 0.3418, 0.5504, 0.3833, 0.5803, 0.4197, 0.6167, 0.4496, 0.6582, 0.4717, 0.7032, 0.4854])
me_cylinder_025.materials.append(mat_ion_blue)
me_cylinder_025.update()
me_cube_050 = bpy.data.meshes.new('Cube.050')
me_cube_050.from_pydata([(-1.0, -1.0, -1.0), (-1.0, -1.0, 1.0), (-1.0, 1.0, -1.0), (-1.0, 1.0, 1.0), (1.0, -1.0, -1.0), (1.0, -1.0, 1.0), (1.0, 1.0, -1.0), (1.0, 1.0, 1.0)], [], [(0, 1, 3, 2), (2, 3, 7, 6), (6, 7, 5, 4), (4, 5, 1, 0), (2, 6, 4, 0), (7, 3, 1, 5)])
_uv = me_cube_050.uv_layers.new(name='UVMap')
_uv.uv.foreach_set('vector', [0.375, 0.0, 0.625, 0.0, 0.625, 0.25, 0.375, 0.25, 0.375, 0.25, 0.625, 0.25, 0.625, 0.5, 0.375, 0.5, 0.375, 0.5, 0.625, 0.5, 0.625, 0.75, 0.375, 0.75, 0.375, 0.75, 0.625, 0.75, 0.625, 1.0, 0.375, 1.0, 0.125, 0.5, 0.375, 0.5, 0.375, 0.75, 0.125, 0.75, 0.625, 0.5, 0.875, 0.5, 0.875, 0.75, 0.625, 0.75])
me_cube_050.materials.append(mat_mech_grey)
me_cube_050.update()
me_cylinder_026 = bpy.data.meshes.new('Cylinder.026')
me_cylinder_026.from_pydata([(0.0, 0.15, -0.05), (0.0, 0.15, 0.05), (0.02926, 0.1471, -0.05), (0.02926, 0.1471, 0.05), (0.0574, 0.1386, -0.05), (0.0574, 0.1386, 0.05), (0.08334, 0.1247, -0.05), (0.08334, 0.1247, 0.05), (0.1061, 0.1061, -0.05), (0.1061, 0.1061, 0.05), (0.1247, 0.08334, -0.05), (0.1247, 0.08334, 0.05), (0.1386, 0.0574, -0.05), (0.1386, 0.0574, 0.05), (0.1471, 0.02926, -0.05), (0.1471, 0.02926, 0.05), (0.15, 0.0, -0.05), (0.15, 0.0, 0.05), (0.1471, -0.02926, -0.05), (0.1471, -0.02926, 0.05), (0.1386, -0.0574, -0.05), (0.1386, -0.0574, 0.05), (0.1247, -0.08334, -0.05), (0.1247, -0.08334, 0.05), (0.1061, -0.1061, -0.05), (0.1061, -0.1061, 0.05), (0.08334, -0.1247, -0.05), (0.08334, -0.1247, 0.05), (0.0574, -0.1386, -0.05), (0.0574, -0.1386, 0.05), (0.02926, -0.1471, -0.05), (0.02926, -0.1471, 0.05), (0.0, -0.15, -0.05), (0.0, -0.15, 0.05), (-0.02926, -0.1471, -0.05), (-0.02926, -0.1471, 0.05), (-0.0574, -0.1386, -0.05), (-0.0574, -0.1386, 0.05), (-0.08334, -0.1247, -0.05), (-0.08334, -0.1247, 0.05), (-0.1061, -0.1061, -0.05), (-0.1061, -0.1061, 0.05), (-0.1247, -0.08334, -0.05), (-0.1247, -0.08334, 0.05), (-0.1386, -0.0574, -0.05), (-0.1386, -0.0574, 0.05), (-0.1471, -0.02926, -0.05), (-0.1471, -0.02926, 0.05), (-0.15, 0.0, -0.05), (-0.15, 0.0, 0.05), (-0.1471, 0.02926, -0.05), (-0.1471, 0.02926, 0.05), (-0.1386, 0.0574, -0.05), (-0.1386, 0.0574, 0.05), (-0.1247, 0.08334, -0.05), (-0.1247, 0.08334, 0.05), (-0.1061, 0.1061, -0.05), (-0.1061, 0.1061, 0.05), (-0.08334, 0.1247, -0.05), (-0.08334, 0.1247, 0.05), (-0.0574, 0.1386, -0.05), (-0.0574, 0.1386, 0.05), (-0.02926, 0.1471, -0.05), (-0.02926, 0.1471, 0.05)], [], [(0, 1, 3, 2), (2, 3, 5, 4), (4, 5, 7, 6), (6, 7, 9, 8), (8, 9, 11, 10), (10, 11, 13, 12), (12, 13, 15, 14), (14, 15, 17, 16), (16, 17, 19, 18), (18, 19, 21, 20), (20, 21, 23, 22), (22, 23, 25, 24), (24, 25, 27, 26), (26, 27, 29, 28), (28, 29, 31, 30), (30, 31, 33, 32), (32, 33, 35, 34), (34, 35, 37, 36), (36, 37, 39, 38), (38, 39, 41, 40), (40, 41, 43, 42), (42, 43, 45, 44), (44, 45, 47, 46), (46, 47, 49, 48), (48, 49, 51, 50), (50, 51, 53, 52), (52, 53, 55, 54), (54, 55, 57, 56), (56, 57, 59, 58), (58, 59, 61, 60), (3, 1, 63, 61, 59, 57, 55, 53, 51, 49, 47, 45, 43, 41, 39, 37, 35, 33, 31, 29, 27, 25, 23, 21, 19, 17, 15, 13, 11, 9, 7, 5), (60, 61, 63, 62), (62, 63, 1, 0), (0, 2, 4, 6, 8, 10, 12, 14, 16, 18, 20, 22, 24, 26, 28, 30, 32, 34, 36, 38, 40, 42, 44, 46, 48, 50, 52, 54, 56, 58, 60, 62)])
_uv = me_cylinder_026.uv_layers.new(name='UVMap')
_uv.uv.foreach_set('vector', [1.0, 0.5, 1.0, 1.0, 0.9688, 1.0, 0.9688, 0.5, 0.9688, 0.5, 0.9688, 1.0, 0.9375, 1.0, 0.9375, 0.5, 0.9375, 0.5, 0.9375, 1.0, 0.9062, 1.0, 0.9062, 0.5, 0.9062, 0.5, 0.9062, 1.0, 0.875, 1.0, 0.875, 0.5, 0.875, 0.5, 0.875, 1.0, 0.8438, 1.0, 0.8438, 0.5, 0.8438, 0.5, 0.8438, 1.0, 0.8125, 1.0, 0.8125, 0.5, 0.8125, 0.5, 0.8125, 1.0, 0.7812, 1.0, 0.7812, 0.5, 0.7812, 0.5, 0.7812, 1.0, 0.75, 1.0, 0.75, 0.5, 0.75, 0.5, 0.75, 1.0, 0.7188, 1.0, 0.7188, 0.5, 0.7188, 0.5, 0.7188, 1.0, 0.6875, 1.0, 0.6875, 0.5, 0.6875, 0.5, 0.6875, 1.0, 0.6562, 1.0, 0.6562, 0.5, 0.6562, 0.5, 0.6562, 1.0, 0.625, 1.0, 0.625, 0.5, 0.625, 0.5, 0.625, 1.0, 0.5938, 1.0, 0.5938, 0.5, 0.5938, 0.5, 0.5938, 1.0, 0.5625, 1.0, 0.5625, 0.5, 0.5625, 0.5, 0.5625, 1.0, 0.5312, 1.0, 0.5312, 0.5, 0.5312, 0.5, 0.5312, 1.0, 0.5, 1.0, 0.5, 0.5, 0.5, 0.5, 0.5, 1.0, 0.4688, 1.0, 0.4688, 0.5, 0.4688, 0.5, 0.4688, 1.0, 0.4375, 1.0, 0.4375, 0.5, 0.4375, 0.5, 0.4375, 1.0, 0.4062, 1.0, 0.4062, 0.5, 0.4062, 0.5, 0.4062, 1.0, 0.375, 1.0, 0.375, 0.5, 0.375, 0.5, 0.375, 1.0, 0.3438, 1.0, 0.3438, 0.5, 0.3438, 0.5, 0.3438, 1.0, 0.3125, 1.0, 0.3125, 0.5, 0.3125, 0.5, 0.3125, 1.0, 0.2812, 1.0, 0.2812, 0.5, 0.2812, 0.5, 0.2812, 1.0, 0.25, 1.0, 0.25, 0.5, 0.25, 0.5, 0.25, 1.0, 0.2188, 1.0, 0.2188, 0.5, 0.2188, 0.5, 0.2188, 1.0, 0.1875, 1.0, 0.1875, 0.5, 0.1875, 0.5, 0.1875, 1.0, 0.1562, 1.0, 0.1562, 0.5, 0.1562, 0.5, 0.1562, 1.0, 0.125, 1.0, 0.125, 0.5, 0.125, 0.5, 0.125, 1.0, 0.09375, 1.0, 0.09375, 0.5, 0.09375, 0.5, 0.09375, 1.0, 0.0625, 1.0, 0.0625, 0.5, 0.2968, 0.4854, 0.25, 0.49, 0.2032, 0.4854, 0.1582, 0.4717, 0.1167, 0.4496, 0.08029, 0.4197, 0.05045, 0.3833, 0.02827, 0.3418, 0.01461, 0.2968, 0.01, 0.25, 0.01461, 0.2032, 0.02827, 0.1582, 0.05045, 0.1167, 0.08029, 0.08029, 0.1167, 0.05045, 0.1582, 0.02827, 0.2032, 0.01461, 0.25, 0.01, 0.2968, 0.01461, 0.3418, 0.02827, 0.3833, 0.05045, 0.4197, 0.08029, 0.4496, 0.1167, 0.4717, 0.1582, 0.4854, 0.2032, 0.49, 0.25, 0.4854, 0.2968, 0.4717, 0.3418, 0.4496, 0.3833, 0.4197, 0.4197, 0.3833, 0.4496, 0.3418, 0.4717, 0.0625, 0.5, 0.0625, 1.0, 0.03125, 1.0, 0.03125, 0.5, 0.03125, 0.5, 0.03125, 1.0, 0.0, 1.0, 0.0, 0.5, 0.75, 0.49, 0.7968, 0.4854, 0.8418, 0.4717, 0.8833, 0.4496, 0.9197, 0.4197, 0.9496, 0.3833, 0.9717, 0.3418, 0.9854, 0.2968, 0.99, 0.25, 0.9854, 0.2032, 0.9717, 0.1582, 0.9496, 0.1167, 0.9197, 0.08029, 0.8833, 0.05045, 0.8418, 0.02827, 0.7968, 0.01461, 0.75, 0.01, 0.7032, 0.01461, 0.6582, 0.02827, 0.6167, 0.05045, 0.5803, 0.08029, 0.5504, 0.1167, 0.5283, 0.1582, 0.5146, 0.2032, 0.51, 0.25, 0.5146, 0.2968, 0.5283, 0.3418, 0.5504, 0.3833, 0.5803, 0.4197, 0.6167, 0.4496, 0.6582, 0.4717, 0.7032, 0.4854])
me_cylinder_026.materials.append(mat_ion_blue)
me_cylinder_026.update()
me_cylinder_027 = bpy.data.meshes.new('Cylinder.027')
me_cylinder_027.from_pydata([(0.0, 0.15, -0.05), (0.0, 0.15, 0.05), (0.02926, 0.1471, -0.05), (0.02926, 0.1471, 0.05), (0.0574, 0.1386, -0.05), (0.0574, 0.1386, 0.05), (0.08334, 0.1247, -0.05), (0.08334, 0.1247, 0.05), (0.1061, 0.1061, -0.05), (0.1061, 0.1061, 0.05), (0.1247, 0.08334, -0.05), (0.1247, 0.08334, 0.05), (0.1386, 0.0574, -0.05), (0.1386, 0.0574, 0.05), (0.1471, 0.02926, -0.05), (0.1471, 0.02926, 0.05), (0.15, 0.0, -0.05), (0.15, 0.0, 0.05), (0.1471, -0.02926, -0.05), (0.1471, -0.02926, 0.05), (0.1386, -0.0574, -0.05), (0.1386, -0.0574, 0.05), (0.1247, -0.08334, -0.05), (0.1247, -0.08334, 0.05), (0.1061, -0.1061, -0.05), (0.1061, -0.1061, 0.05), (0.08334, -0.1247, -0.05), (0.08334, -0.1247, 0.05), (0.0574, -0.1386, -0.05), (0.0574, -0.1386, 0.05), (0.02926, -0.1471, -0.05), (0.02926, -0.1471, 0.05), (0.0, -0.15, -0.05), (0.0, -0.15, 0.05), (-0.02926, -0.1471, -0.05), (-0.02926, -0.1471, 0.05), (-0.0574, -0.1386, -0.05), (-0.0574, -0.1386, 0.05), (-0.08334, -0.1247, -0.05), (-0.08334, -0.1247, 0.05), (-0.1061, -0.1061, -0.05), (-0.1061, -0.1061, 0.05), (-0.1247, -0.08334, -0.05), (-0.1247, -0.08334, 0.05), (-0.1386, -0.0574, -0.05), (-0.1386, -0.0574, 0.05), (-0.1471, -0.02926, -0.05), (-0.1471, -0.02926, 0.05), (-0.15, 0.0, -0.05), (-0.15, 0.0, 0.05), (-0.1471, 0.02926, -0.05), (-0.1471, 0.02926, 0.05), (-0.1386, 0.0574, -0.05), (-0.1386, 0.0574, 0.05), (-0.1247, 0.08334, -0.05), (-0.1247, 0.08334, 0.05), (-0.1061, 0.1061, -0.05), (-0.1061, 0.1061, 0.05), (-0.08334, 0.1247, -0.05), (-0.08334, 0.1247, 0.05), (-0.0574, 0.1386, -0.05), (-0.0574, 0.1386, 0.05), (-0.02926, 0.1471, -0.05), (-0.02926, 0.1471, 0.05)], [], [(0, 1, 3, 2), (2, 3, 5, 4), (4, 5, 7, 6), (6, 7, 9, 8), (8, 9, 11, 10), (10, 11, 13, 12), (12, 13, 15, 14), (14, 15, 17, 16), (16, 17, 19, 18), (18, 19, 21, 20), (20, 21, 23, 22), (22, 23, 25, 24), (24, 25, 27, 26), (26, 27, 29, 28), (28, 29, 31, 30), (30, 31, 33, 32), (32, 33, 35, 34), (34, 35, 37, 36), (36, 37, 39, 38), (38, 39, 41, 40), (40, 41, 43, 42), (42, 43, 45, 44), (44, 45, 47, 46), (46, 47, 49, 48), (48, 49, 51, 50), (50, 51, 53, 52), (52, 53, 55, 54), (54, 55, 57, 56), (56, 57, 59, 58), (58, 59, 61, 60), (3, 1, 63, 61, 59, 57, 55, 53, 51, 49, 47, 45, 43, 41, 39, 37, 35, 33, 31, 29, 27, 25, 23, 21, 19, 17, 15, 13, 11, 9, 7, 5), (60, 61, 63, 62), (62, 63, 1, 0), (0, 2, 4, 6, 8, 10, 12, 14, 16, 18, 20, 22, 24, 26, 28, 30, 32, 34, 36, 38, 40, 42, 44, 46, 48, 50, 52, 54, 56, 58, 60, 62)])
_uv = me_cylinder_027.uv_layers.new(name='UVMap')
_uv.uv.foreach_set('vector', [1.0, 0.5, 1.0, 1.0, 0.9688, 1.0, 0.9688, 0.5, 0.9688, 0.5, 0.9688, 1.0, 0.9375, 1.0, 0.9375, 0.5, 0.9375, 0.5, 0.9375, 1.0, 0.9062, 1.0, 0.9062, 0.5, 0.9062, 0.5, 0.9062, 1.0, 0.875, 1.0, 0.875, 0.5, 0.875, 0.5, 0.875, 1.0, 0.8438, 1.0, 0.8438, 0.5, 0.8438, 0.5, 0.8438, 1.0, 0.8125, 1.0, 0.8125, 0.5, 0.8125, 0.5, 0.8125, 1.0, 0.7812, 1.0, 0.7812, 0.5, 0.7812, 0.5, 0.7812, 1.0, 0.75, 1.0, 0.75, 0.5, 0.75, 0.5, 0.75, 1.0, 0.7188, 1.0, 0.7188, 0.5, 0.7188, 0.5, 0.7188, 1.0, 0.6875, 1.0, 0.6875, 0.5, 0.6875, 0.5, 0.6875, 1.0, 0.6562, 1.0, 0.6562, 0.5, 0.6562, 0.5, 0.6562, 1.0, 0.625, 1.0, 0.625, 0.5, 0.625, 0.5, 0.625, 1.0, 0.5938, 1.0, 0.5938, 0.5, 0.5938, 0.5, 0.5938, 1.0, 0.5625, 1.0, 0.5625, 0.5, 0.5625, 0.5, 0.5625, 1.0, 0.5312, 1.0, 0.5312, 0.5, 0.5312, 0.5, 0.5312, 1.0, 0.5, 1.0, 0.5, 0.5, 0.5, 0.5, 0.5, 1.0, 0.4688, 1.0, 0.4688, 0.5, 0.4688, 0.5, 0.4688, 1.0, 0.4375, 1.0, 0.4375, 0.5, 0.4375, 0.5, 0.4375, 1.0, 0.4062, 1.0, 0.4062, 0.5, 0.4062, 0.5, 0.4062, 1.0, 0.375, 1.0, 0.375, 0.5, 0.375, 0.5, 0.375, 1.0, 0.3438, 1.0, 0.3438, 0.5, 0.3438, 0.5, 0.3438, 1.0, 0.3125, 1.0, 0.3125, 0.5, 0.3125, 0.5, 0.3125, 1.0, 0.2812, 1.0, 0.2812, 0.5, 0.2812, 0.5, 0.2812, 1.0, 0.25, 1.0, 0.25, 0.5, 0.25, 0.5, 0.25, 1.0, 0.2188, 1.0, 0.2188, 0.5, 0.2188, 0.5, 0.2188, 1.0, 0.1875, 1.0, 0.1875, 0.5, 0.1875, 0.5, 0.1875, 1.0, 0.1562, 1.0, 0.1562, 0.5, 0.1562, 0.5, 0.1562, 1.0, 0.125, 1.0, 0.125, 0.5, 0.125, 0.5, 0.125, 1.0, 0.09375, 1.0, 0.09375, 0.5, 0.09375, 0.5, 0.09375, 1.0, 0.0625, 1.0, 0.0625, 0.5, 0.2968, 0.4854, 0.25, 0.49, 0.2032, 0.4854, 0.1582, 0.4717, 0.1167, 0.4496, 0.08029, 0.4197, 0.05045, 0.3833, 0.02827, 0.3418, 0.01461, 0.2968, 0.01, 0.25, 0.01461, 0.2032, 0.02827, 0.1582, 0.05045, 0.1167, 0.08029, 0.08029, 0.1167, 0.05045, 0.1582, 0.02827, 0.2032, 0.01461, 0.25, 0.01, 0.2968, 0.01461, 0.3418, 0.02827, 0.3833, 0.05045, 0.4197, 0.08029, 0.4496, 0.1167, 0.4717, 0.1582, 0.4854, 0.2032, 0.49, 0.25, 0.4854, 0.2968, 0.4717, 0.3418, 0.4496, 0.3833, 0.4197, 0.4197, 0.3833, 0.4496, 0.3418, 0.4717, 0.0625, 0.5, 0.0625, 1.0, 0.03125, 1.0, 0.03125, 0.5, 0.03125, 0.5, 0.03125, 1.0, 0.0, 1.0, 0.0, 0.5, 0.75, 0.49, 0.7968, 0.4854, 0.8418, 0.4717, 0.8833, 0.4496, 0.9197, 0.4197, 0.9496, 0.3833, 0.9717, 0.3418, 0.9854, 0.2968, 0.99, 0.25, 0.9854, 0.2032, 0.9717, 0.1582, 0.9496, 0.1167, 0.9197, 0.08029, 0.8833, 0.05045, 0.8418, 0.02827, 0.7968, 0.01461, 0.75, 0.01, 0.7032, 0.01461, 0.6582, 0.02827, 0.6167, 0.05045, 0.5803, 0.08029, 0.5504, 0.1167, 0.5283, 0.1582, 0.5146, 0.2032, 0.51, 0.25, 0.5146, 0.2968, 0.5283, 0.3418, 0.5504, 0.3833, 0.5803, 0.4197, 0.6167, 0.4496, 0.6582, 0.4717, 0.7032, 0.4854])
me_cylinder_027.materials.append(mat_ion_blue)
me_cylinder_027.update()
me_cylinder_028 = bpy.data.meshes.new('Cylinder.028')
me_cylinder_028.from_pydata([(0.0, 0.15, -0.05), (0.0, 0.15, 0.05), (0.02926, 0.1471, -0.05), (0.02926, 0.1471, 0.05), (0.0574, 0.1386, -0.05), (0.0574, 0.1386, 0.05), (0.08334, 0.1247, -0.05), (0.08334, 0.1247, 0.05), (0.1061, 0.1061, -0.05), (0.1061, 0.1061, 0.05), (0.1247, 0.08334, -0.05), (0.1247, 0.08334, 0.05), (0.1386, 0.0574, -0.05), (0.1386, 0.0574, 0.05), (0.1471, 0.02926, -0.05), (0.1471, 0.02926, 0.05), (0.15, 0.0, -0.05), (0.15, 0.0, 0.05), (0.1471, -0.02926, -0.05), (0.1471, -0.02926, 0.05), (0.1386, -0.0574, -0.05), (0.1386, -0.0574, 0.05), (0.1247, -0.08334, -0.05), (0.1247, -0.08334, 0.05), (0.1061, -0.1061, -0.05), (0.1061, -0.1061, 0.05), (0.08334, -0.1247, -0.05), (0.08334, -0.1247, 0.05), (0.0574, -0.1386, -0.05), (0.0574, -0.1386, 0.05), (0.02926, -0.1471, -0.05), (0.02926, -0.1471, 0.05), (0.0, -0.15, -0.05), (0.0, -0.15, 0.05), (-0.02926, -0.1471, -0.05), (-0.02926, -0.1471, 0.05), (-0.0574, -0.1386, -0.05), (-0.0574, -0.1386, 0.05), (-0.08334, -0.1247, -0.05), (-0.08334, -0.1247, 0.05), (-0.1061, -0.1061, -0.05), (-0.1061, -0.1061, 0.05), (-0.1247, -0.08334, -0.05), (-0.1247, -0.08334, 0.05), (-0.1386, -0.0574, -0.05), (-0.1386, -0.0574, 0.05), (-0.1471, -0.02926, -0.05), (-0.1471, -0.02926, 0.05), (-0.15, 0.0, -0.05), (-0.15, 0.0, 0.05), (-0.1471, 0.02926, -0.05), (-0.1471, 0.02926, 0.05), (-0.1386, 0.0574, -0.05), (-0.1386, 0.0574, 0.05), (-0.1247, 0.08334, -0.05), (-0.1247, 0.08334, 0.05), (-0.1061, 0.1061, -0.05), (-0.1061, 0.1061, 0.05), (-0.08334, 0.1247, -0.05), (-0.08334, 0.1247, 0.05), (-0.0574, 0.1386, -0.05), (-0.0574, 0.1386, 0.05), (-0.02926, 0.1471, -0.05), (-0.02926, 0.1471, 0.05)], [], [(0, 1, 3, 2), (2, 3, 5, 4), (4, 5, 7, 6), (6, 7, 9, 8), (8, 9, 11, 10), (10, 11, 13, 12), (12, 13, 15, 14), (14, 15, 17, 16), (16, 17, 19, 18), (18, 19, 21, 20), (20, 21, 23, 22), (22, 23, 25, 24), (24, 25, 27, 26), (26, 27, 29, 28), (28, 29, 31, 30), (30, 31, 33, 32), (32, 33, 35, 34), (34, 35, 37, 36), (36, 37, 39, 38), (38, 39, 41, 40), (40, 41, 43, 42), (42, 43, 45, 44), (44, 45, 47, 46), (46, 47, 49, 48), (48, 49, 51, 50), (50, 51, 53, 52), (52, 53, 55, 54), (54, 55, 57, 56), (56, 57, 59, 58), (58, 59, 61, 60), (3, 1, 63, 61, 59, 57, 55, 53, 51, 49, 47, 45, 43, 41, 39, 37, 35, 33, 31, 29, 27, 25, 23, 21, 19, 17, 15, 13, 11, 9, 7, 5), (60, 61, 63, 62), (62, 63, 1, 0), (0, 2, 4, 6, 8, 10, 12, 14, 16, 18, 20, 22, 24, 26, 28, 30, 32, 34, 36, 38, 40, 42, 44, 46, 48, 50, 52, 54, 56, 58, 60, 62)])
_uv = me_cylinder_028.uv_layers.new(name='UVMap')
_uv.uv.foreach_set('vector', [1.0, 0.5, 1.0, 1.0, 0.9688, 1.0, 0.9688, 0.5, 0.9688, 0.5, 0.9688, 1.0, 0.9375, 1.0, 0.9375, 0.5, 0.9375, 0.5, 0.9375, 1.0, 0.9062, 1.0, 0.9062, 0.5, 0.9062, 0.5, 0.9062, 1.0, 0.875, 1.0, 0.875, 0.5, 0.875, 0.5, 0.875, 1.0, 0.8438, 1.0, 0.8438, 0.5, 0.8438, 0.5, 0.8438, 1.0, 0.8125, 1.0, 0.8125, 0.5, 0.8125, 0.5, 0.8125, 1.0, 0.7812, 1.0, 0.7812, 0.5, 0.7812, 0.5, 0.7812, 1.0, 0.75, 1.0, 0.75, 0.5, 0.75, 0.5, 0.75, 1.0, 0.7188, 1.0, 0.7188, 0.5, 0.7188, 0.5, 0.7188, 1.0, 0.6875, 1.0, 0.6875, 0.5, 0.6875, 0.5, 0.6875, 1.0, 0.6562, 1.0, 0.6562, 0.5, 0.6562, 0.5, 0.6562, 1.0, 0.625, 1.0, 0.625, 0.5, 0.625, 0.5, 0.625, 1.0, 0.5938, 1.0, 0.5938, 0.5, 0.5938, 0.5, 0.5938, 1.0, 0.5625, 1.0, 0.5625, 0.5, 0.5625, 0.5, 0.5625, 1.0, 0.5312, 1.0, 0.5312, 0.5, 0.5312, 0.5, 0.5312, 1.0, 0.5, 1.0, 0.5, 0.5, 0.5, 0.5, 0.5, 1.0, 0.4688, 1.0, 0.4688, 0.5, 0.4688, 0.5, 0.4688, 1.0, 0.4375, 1.0, 0.4375, 0.5, 0.4375, 0.5, 0.4375, 1.0, 0.4062, 1.0, 0.4062, 0.5, 0.4062, 0.5, 0.4062, 1.0, 0.375, 1.0, 0.375, 0.5, 0.375, 0.5, 0.375, 1.0, 0.3438, 1.0, 0.3438, 0.5, 0.3438, 0.5, 0.3438, 1.0, 0.3125, 1.0, 0.3125, 0.5, 0.3125, 0.5, 0.3125, 1.0, 0.2812, 1.0, 0.2812, 0.5, 0.2812, 0.5, 0.2812, 1.0, 0.25, 1.0, 0.25, 0.5, 0.25, 0.5, 0.25, 1.0, 0.2188, 1.0, 0.2188, 0.5, 0.2188, 0.5, 0.2188, 1.0, 0.1875, 1.0, 0.1875, 0.5, 0.1875, 0.5, 0.1875, 1.0, 0.1562, 1.0, 0.1562, 0.5, 0.1562, 0.5, 0.1562, 1.0, 0.125, 1.0, 0.125, 0.5, 0.125, 0.5, 0.125, 1.0, 0.09375, 1.0, 0.09375, 0.5, 0.09375, 0.5, 0.09375, 1.0, 0.0625, 1.0, 0.0625, 0.5, 0.2968, 0.4854, 0.25, 0.49, 0.2032, 0.4854, 0.1582, 0.4717, 0.1167, 0.4496, 0.08029, 0.4197, 0.05045, 0.3833, 0.02827, 0.3418, 0.01461, 0.2968, 0.01, 0.25, 0.01461, 0.2032, 0.02827, 0.1582, 0.05045, 0.1167, 0.08029, 0.08029, 0.1167, 0.05045, 0.1582, 0.02827, 0.2032, 0.01461, 0.25, 0.01, 0.2968, 0.01461, 0.3418, 0.02827, 0.3833, 0.05045, 0.4197, 0.08029, 0.4496, 0.1167, 0.4717, 0.1582, 0.4854, 0.2032, 0.49, 0.25, 0.4854, 0.2968, 0.4717, 0.3418, 0.4496, 0.3833, 0.4197, 0.4197, 0.3833, 0.4496, 0.3418, 0.4717, 0.0625, 0.5, 0.0625, 1.0, 0.03125, 1.0, 0.03125, 0.5, 0.03125, 0.5, 0.03125, 1.0, 0.0, 1.0, 0.0, 0.5, 0.75, 0.49, 0.7968, 0.4854, 0.8418, 0.4717, 0.8833, 0.4496, 0.9197, 0.4197, 0.9496, 0.3833, 0.9717, 0.3418, 0.9854, 0.2968, 0.99, 0.25, 0.9854, 0.2032, 0.9717, 0.1582, 0.9496, 0.1167, 0.9197, 0.08029, 0.8833, 0.05045, 0.8418, 0.02827, 0.7968, 0.01461, 0.75, 0.01, 0.7032, 0.01461, 0.6582, 0.02827, 0.6167, 0.05045, 0.5803, 0.08029, 0.5504, 0.1167, 0.5283, 0.1582, 0.5146, 0.2032, 0.51, 0.25, 0.5146, 0.2968, 0.5283, 0.3418, 0.5504, 0.3833, 0.5803, 0.4197, 0.6167, 0.4496, 0.6582, 0.4717, 0.7032, 0.4854])
me_cylinder_028.materials.append(mat_ion_blue)
me_cylinder_028.update()
me_cylinder_029 = bpy.data.meshes.new('Cylinder.029')
me_cylinder_029.from_pydata([(0.0, 0.15, -0.05), (0.0, 0.15, 0.05), (0.02926, 0.1471, -0.05), (0.02926, 0.1471, 0.05), (0.0574, 0.1386, -0.05), (0.0574, 0.1386, 0.05), (0.08334, 0.1247, -0.05), (0.08334, 0.1247, 0.05), (0.1061, 0.1061, -0.05), (0.1061, 0.1061, 0.05), (0.1247, 0.08334, -0.05), (0.1247, 0.08334, 0.05), (0.1386, 0.0574, -0.05), (0.1386, 0.0574, 0.05), (0.1471, 0.02926, -0.05), (0.1471, 0.02926, 0.05), (0.15, 0.0, -0.05), (0.15, 0.0, 0.05), (0.1471, -0.02926, -0.05), (0.1471, -0.02926, 0.05), (0.1386, -0.0574, -0.05), (0.1386, -0.0574, 0.05), (0.1247, -0.08334, -0.05), (0.1247, -0.08334, 0.05), (0.1061, -0.1061, -0.05), (0.1061, -0.1061, 0.05), (0.08334, -0.1247, -0.05), (0.08334, -0.1247, 0.05), (0.0574, -0.1386, -0.05), (0.0574, -0.1386, 0.05), (0.02926, -0.1471, -0.05), (0.02926, -0.1471, 0.05), (0.0, -0.15, -0.05), (0.0, -0.15, 0.05), (-0.02926, -0.1471, -0.05), (-0.02926, -0.1471, 0.05), (-0.0574, -0.1386, -0.05), (-0.0574, -0.1386, 0.05), (-0.08334, -0.1247, -0.05), (-0.08334, -0.1247, 0.05), (-0.1061, -0.1061, -0.05), (-0.1061, -0.1061, 0.05), (-0.1247, -0.08334, -0.05), (-0.1247, -0.08334, 0.05), (-0.1386, -0.0574, -0.05), (-0.1386, -0.0574, 0.05), (-0.1471, -0.02926, -0.05), (-0.1471, -0.02926, 0.05), (-0.15, 0.0, -0.05), (-0.15, 0.0, 0.05), (-0.1471, 0.02926, -0.05), (-0.1471, 0.02926, 0.05), (-0.1386, 0.0574, -0.05), (-0.1386, 0.0574, 0.05), (-0.1247, 0.08334, -0.05), (-0.1247, 0.08334, 0.05), (-0.1061, 0.1061, -0.05), (-0.1061, 0.1061, 0.05), (-0.08334, 0.1247, -0.05), (-0.08334, 0.1247, 0.05), (-0.0574, 0.1386, -0.05), (-0.0574, 0.1386, 0.05), (-0.02926, 0.1471, -0.05), (-0.02926, 0.1471, 0.05)], [], [(0, 1, 3, 2), (2, 3, 5, 4), (4, 5, 7, 6), (6, 7, 9, 8), (8, 9, 11, 10), (10, 11, 13, 12), (12, 13, 15, 14), (14, 15, 17, 16), (16, 17, 19, 18), (18, 19, 21, 20), (20, 21, 23, 22), (22, 23, 25, 24), (24, 25, 27, 26), (26, 27, 29, 28), (28, 29, 31, 30), (30, 31, 33, 32), (32, 33, 35, 34), (34, 35, 37, 36), (36, 37, 39, 38), (38, 39, 41, 40), (40, 41, 43, 42), (42, 43, 45, 44), (44, 45, 47, 46), (46, 47, 49, 48), (48, 49, 51, 50), (50, 51, 53, 52), (52, 53, 55, 54), (54, 55, 57, 56), (56, 57, 59, 58), (58, 59, 61, 60), (3, 1, 63, 61, 59, 57, 55, 53, 51, 49, 47, 45, 43, 41, 39, 37, 35, 33, 31, 29, 27, 25, 23, 21, 19, 17, 15, 13, 11, 9, 7, 5), (60, 61, 63, 62), (62, 63, 1, 0), (0, 2, 4, 6, 8, 10, 12, 14, 16, 18, 20, 22, 24, 26, 28, 30, 32, 34, 36, 38, 40, 42, 44, 46, 48, 50, 52, 54, 56, 58, 60, 62)])
_uv = me_cylinder_029.uv_layers.new(name='UVMap')
_uv.uv.foreach_set('vector', [1.0, 0.5, 1.0, 1.0, 0.9688, 1.0, 0.9688, 0.5, 0.9688, 0.5, 0.9688, 1.0, 0.9375, 1.0, 0.9375, 0.5, 0.9375, 0.5, 0.9375, 1.0, 0.9062, 1.0, 0.9062, 0.5, 0.9062, 0.5, 0.9062, 1.0, 0.875, 1.0, 0.875, 0.5, 0.875, 0.5, 0.875, 1.0, 0.8438, 1.0, 0.8438, 0.5, 0.8438, 0.5, 0.8438, 1.0, 0.8125, 1.0, 0.8125, 0.5, 0.8125, 0.5, 0.8125, 1.0, 0.7812, 1.0, 0.7812, 0.5, 0.7812, 0.5, 0.7812, 1.0, 0.75, 1.0, 0.75, 0.5, 0.75, 0.5, 0.75, 1.0, 0.7188, 1.0, 0.7188, 0.5, 0.7188, 0.5, 0.7188, 1.0, 0.6875, 1.0, 0.6875, 0.5, 0.6875, 0.5, 0.6875, 1.0, 0.6562, 1.0, 0.6562, 0.5, 0.6562, 0.5, 0.6562, 1.0, 0.625, 1.0, 0.625, 0.5, 0.625, 0.5, 0.625, 1.0, 0.5938, 1.0, 0.5938, 0.5, 0.5938, 0.5, 0.5938, 1.0, 0.5625, 1.0, 0.5625, 0.5, 0.5625, 0.5, 0.5625, 1.0, 0.5312, 1.0, 0.5312, 0.5, 0.5312, 0.5, 0.5312, 1.0, 0.5, 1.0, 0.5, 0.5, 0.5, 0.5, 0.5, 1.0, 0.4688, 1.0, 0.4688, 0.5, 0.4688, 0.5, 0.4688, 1.0, 0.4375, 1.0, 0.4375, 0.5, 0.4375, 0.5, 0.4375, 1.0, 0.4062, 1.0, 0.4062, 0.5, 0.4062, 0.5, 0.4062, 1.0, 0.375, 1.0, 0.375, 0.5, 0.375, 0.5, 0.375, 1.0, 0.3438, 1.0, 0.3438, 0.5, 0.3438, 0.5, 0.3438, 1.0, 0.3125, 1.0, 0.3125, 0.5, 0.3125, 0.5, 0.3125, 1.0, 0.2812, 1.0, 0.2812, 0.5, 0.2812, 0.5, 0.2812, 1.0, 0.25, 1.0, 0.25, 0.5, 0.25, 0.5, 0.25, 1.0, 0.2188, 1.0, 0.2188, 0.5, 0.2188, 0.5, 0.2188, 1.0, 0.1875, 1.0, 0.1875, 0.5, 0.1875, 0.5, 0.1875, 1.0, 0.1562, 1.0, 0.1562, 0.5, 0.1562, 0.5, 0.1562, 1.0, 0.125, 1.0, 0.125, 0.5, 0.125, 0.5, 0.125, 1.0, 0.09375, 1.0, 0.09375, 0.5, 0.09375, 0.5, 0.09375, 1.0, 0.0625, 1.0, 0.0625, 0.5, 0.2968, 0.4854, 0.25, 0.49, 0.2032, 0.4854, 0.1582, 0.4717, 0.1167, 0.4496, 0.08029, 0.4197, 0.05045, 0.3833, 0.02827, 0.3418, 0.01461, 0.2968, 0.01, 0.25, 0.01461, 0.2032, 0.02827, 0.1582, 0.05045, 0.1167, 0.08029, 0.08029, 0.1167, 0.05045, 0.1582, 0.02827, 0.2032, 0.01461, 0.25, 0.01, 0.2968, 0.01461, 0.3418, 0.02827, 0.3833, 0.05045, 0.4197, 0.08029, 0.4496, 0.1167, 0.4717, 0.1582, 0.4854, 0.2032, 0.49, 0.25, 0.4854, 0.2968, 0.4717, 0.3418, 0.4496, 0.3833, 0.4197, 0.4197, 0.3833, 0.4496, 0.3418, 0.4717, 0.0625, 0.5, 0.0625, 1.0, 0.03125, 1.0, 0.03125, 0.5, 0.03125, 0.5, 0.03125, 1.0, 0.0, 1.0, 0.0, 0.5, 0.75, 0.49, 0.7968, 0.4854, 0.8418, 0.4717, 0.8833, 0.4496, 0.9197, 0.4197, 0.9496, 0.3833, 0.9717, 0.3418, 0.9854, 0.2968, 0.99, 0.25, 0.9854, 0.2032, 0.9717, 0.1582, 0.9496, 0.1167, 0.9197, 0.08029, 0.8833, 0.05045, 0.8418, 0.02827, 0.7968, 0.01461, 0.75, 0.01, 0.7032, 0.01461, 0.6582, 0.02827, 0.6167, 0.05045, 0.5803, 0.08029, 0.5504, 0.1167, 0.5283, 0.1582, 0.5146, 0.2032, 0.51, 0.25, 0.5146, 0.2968, 0.5283, 0.3418, 0.5504, 0.3833, 0.5803, 0.4197, 0.6167, 0.4496, 0.6582, 0.4717, 0.7032, 0.4854])
me_cylinder_029.materials.append(mat_ion_blue)
me_cylinder_029.update()
me_cylinder_030 = bpy.data.meshes.new('Cylinder.030')
me_cylinder_030.from_pydata([(0.0, 0.6, -0.1), (0.0, 0.6, 0.1), (0.1171, 0.5885, -0.1), (0.1171, 0.5885, 0.1), (0.2296, 0.5543, -0.1), (0.2296, 0.5543, 0.1), (0.3333, 0.4989, -0.1), (0.3333, 0.4989, 0.1), (0.4243, 0.4243, -0.1), (0.4243, 0.4243, 0.1), (0.4989, 0.3333, -0.1), (0.4989, 0.3333, 0.1), (0.5543, 0.2296, -0.1), (0.5543, 0.2296, 0.1), (0.5885, 0.1171, -0.1), (0.5885, 0.1171, 0.1), (0.6, 0.0, -0.1), (0.6, 0.0, 0.1), (0.5885, -0.1171, -0.1), (0.5885, -0.1171, 0.1), (0.5543, -0.2296, -0.1), (0.5543, -0.2296, 0.1), (0.4989, -0.3333, -0.1), (0.4989, -0.3333, 0.1), (0.4243, -0.4243, -0.1), (0.4243, -0.4243, 0.1), (0.3333, -0.4989, -0.1), (0.3333, -0.4989, 0.1), (0.2296, -0.5543, -0.1), (0.2296, -0.5543, 0.1), (0.1171, -0.5885, -0.1), (0.1171, -0.5885, 0.1), (0.0, -0.6, -0.1), (0.0, -0.6, 0.1), (-0.1171, -0.5885, -0.1), (-0.1171, -0.5885, 0.1), (-0.2296, -0.5543, -0.1), (-0.2296, -0.5543, 0.1), (-0.3333, -0.4989, -0.1), (-0.3333, -0.4989, 0.1), (-0.4243, -0.4243, -0.1), (-0.4243, -0.4243, 0.1), (-0.4989, -0.3333, -0.1), (-0.4989, -0.3333, 0.1), (-0.5543, -0.2296, -0.1), (-0.5543, -0.2296, 0.1), (-0.5885, -0.1171, -0.1), (-0.5885, -0.1171, 0.1), (-0.6, 0.0, -0.1), (-0.6, 0.0, 0.1), (-0.5885, 0.1171, -0.1), (-0.5885, 0.1171, 0.1), (-0.5543, 0.2296, -0.1), (-0.5543, 0.2296, 0.1), (-0.4989, 0.3333, -0.1), (-0.4989, 0.3333, 0.1), (-0.4243, 0.4243, -0.1), (-0.4243, 0.4243, 0.1), (-0.3333, 0.4989, -0.1), (-0.3333, 0.4989, 0.1), (-0.2296, 0.5543, -0.1), (-0.2296, 0.5543, 0.1), (-0.1171, 0.5885, -0.1), (-0.1171, 0.5885, 0.1)], [], [(0, 1, 3, 2), (2, 3, 5, 4), (4, 5, 7, 6), (6, 7, 9, 8), (8, 9, 11, 10), (10, 11, 13, 12), (12, 13, 15, 14), (14, 15, 17, 16), (16, 17, 19, 18), (18, 19, 21, 20), (20, 21, 23, 22), (22, 23, 25, 24), (24, 25, 27, 26), (26, 27, 29, 28), (28, 29, 31, 30), (30, 31, 33, 32), (32, 33, 35, 34), (34, 35, 37, 36), (36, 37, 39, 38), (38, 39, 41, 40), (40, 41, 43, 42), (42, 43, 45, 44), (44, 45, 47, 46), (46, 47, 49, 48), (48, 49, 51, 50), (50, 51, 53, 52), (52, 53, 55, 54), (54, 55, 57, 56), (56, 57, 59, 58), (58, 59, 61, 60), (3, 1, 63, 61, 59, 57, 55, 53, 51, 49, 47, 45, 43, 41, 39, 37, 35, 33, 31, 29, 27, 25, 23, 21, 19, 17, 15, 13, 11, 9, 7, 5), (60, 61, 63, 62), (62, 63, 1, 0), (0, 2, 4, 6, 8, 10, 12, 14, 16, 18, 20, 22, 24, 26, 28, 30, 32, 34, 36, 38, 40, 42, 44, 46, 48, 50, 52, 54, 56, 58, 60, 62)])
_uv = me_cylinder_030.uv_layers.new(name='UVMap')
_uv.uv.foreach_set('vector', [1.0, 0.5, 1.0, 1.0, 0.9688, 1.0, 0.9688, 0.5, 0.9688, 0.5, 0.9688, 1.0, 0.9375, 1.0, 0.9375, 0.5, 0.9375, 0.5, 0.9375, 1.0, 0.9062, 1.0, 0.9062, 0.5, 0.9062, 0.5, 0.9062, 1.0, 0.875, 1.0, 0.875, 0.5, 0.875, 0.5, 0.875, 1.0, 0.8438, 1.0, 0.8438, 0.5, 0.8438, 0.5, 0.8438, 1.0, 0.8125, 1.0, 0.8125, 0.5, 0.8125, 0.5, 0.8125, 1.0, 0.7812, 1.0, 0.7812, 0.5, 0.7812, 0.5, 0.7812, 1.0, 0.75, 1.0, 0.75, 0.5, 0.75, 0.5, 0.75, 1.0, 0.7188, 1.0, 0.7188, 0.5, 0.7188, 0.5, 0.7188, 1.0, 0.6875, 1.0, 0.6875, 0.5, 0.6875, 0.5, 0.6875, 1.0, 0.6562, 1.0, 0.6562, 0.5, 0.6562, 0.5, 0.6562, 1.0, 0.625, 1.0, 0.625, 0.5, 0.625, 0.5, 0.625, 1.0, 0.5938, 1.0, 0.5938, 0.5, 0.5938, 0.5, 0.5938, 1.0, 0.5625, 1.0, 0.5625, 0.5, 0.5625, 0.5, 0.5625, 1.0, 0.5312, 1.0, 0.5312, 0.5, 0.5312, 0.5, 0.5312, 1.0, 0.5, 1.0, 0.5, 0.5, 0.5, 0.5, 0.5, 1.0, 0.4688, 1.0, 0.4688, 0.5, 0.4688, 0.5, 0.4688, 1.0, 0.4375, 1.0, 0.4375, 0.5, 0.4375, 0.5, 0.4375, 1.0, 0.4062, 1.0, 0.4062, 0.5, 0.4062, 0.5, 0.4062, 1.0, 0.375, 1.0, 0.375, 0.5, 0.375, 0.5, 0.375, 1.0, 0.3438, 1.0, 0.3438, 0.5, 0.3438, 0.5, 0.3438, 1.0, 0.3125, 1.0, 0.3125, 0.5, 0.3125, 0.5, 0.3125, 1.0, 0.2812, 1.0, 0.2812, 0.5, 0.2812, 0.5, 0.2812, 1.0, 0.25, 1.0, 0.25, 0.5, 0.25, 0.5, 0.25, 1.0, 0.2188, 1.0, 0.2188, 0.5, 0.2188, 0.5, 0.2188, 1.0, 0.1875, 1.0, 0.1875, 0.5, 0.1875, 0.5, 0.1875, 1.0, 0.1562, 1.0, 0.1562, 0.5, 0.1562, 0.5, 0.1562, 1.0, 0.125, 1.0, 0.125, 0.5, 0.125, 0.5, 0.125, 1.0, 0.09375, 1.0, 0.09375, 0.5, 0.09375, 0.5, 0.09375, 1.0, 0.0625, 1.0, 0.0625, 0.5, 0.2968, 0.4854, 0.25, 0.49, 0.2032, 0.4854, 0.1582, 0.4717, 0.1167, 0.4496, 0.08029, 0.4197, 0.05045, 0.3833, 0.02827, 0.3418, 0.01461, 0.2968, 0.01, 0.25, 0.01461, 0.2032, 0.02827, 0.1582, 0.05045, 0.1167, 0.08029, 0.08029, 0.1167, 0.05045, 0.1582, 0.02827, 0.2032, 0.01461, 0.25, 0.01, 0.2968, 0.01461, 0.3418, 0.02827, 0.3833, 0.05045, 0.4197, 0.08029, 0.4496, 0.1167, 0.4717, 0.1582, 0.4854, 0.2032, 0.49, 0.25, 0.4854, 0.2968, 0.4717, 0.3418, 0.4496, 0.3833, 0.4197, 0.4197, 0.3833, 0.4496, 0.3418, 0.4717, 0.0625, 0.5, 0.0625, 1.0, 0.03125, 1.0, 0.03125, 0.5, 0.03125, 0.5, 0.03125, 1.0, 0.0, 1.0, 0.0, 0.5, 0.75, 0.49, 0.7968, 0.4854, 0.8418, 0.4717, 0.8833, 0.4496, 0.9197, 0.4197, 0.9496, 0.3833, 0.9717, 0.3418, 0.9854, 0.2968, 0.99, 0.25, 0.9854, 0.2032, 0.9717, 0.1582, 0.9496, 0.1167, 0.9197, 0.08029, 0.8833, 0.05045, 0.8418, 0.02827, 0.7968, 0.01461, 0.75, 0.01, 0.7032, 0.01461, 0.6582, 0.02827, 0.6167, 0.05045, 0.5803, 0.08029, 0.5504, 0.1167, 0.5283, 0.1582, 0.5146, 0.2032, 0.51, 0.25, 0.5146, 0.2968, 0.5283, 0.3418, 0.5504, 0.3833, 0.5803, 0.4197, 0.6167, 0.4496, 0.6582, 0.4717, 0.7032, 0.4854])
me_cylinder_030.materials.append(mat_panel_black)
me_cylinder_030.update()
me_cylinder_031 = bpy.data.meshes.new('Cylinder.031')
me_cylinder_031.from_pydata([(0.0, 0.4, -0.125), (0.0, 0.4, 0.125), (0.07804, 0.3923, -0.125), (0.07804, 0.3923, 0.125), (0.1531, 0.3696, -0.125), (0.1531, 0.3696, 0.125), (0.2222, 0.3326, -0.125), (0.2222, 0.3326, 0.125), (0.2828, 0.2828, -0.125), (0.2828, 0.2828, 0.125), (0.3326, 0.2222, -0.125), (0.3326, 0.2222, 0.125), (0.3696, 0.1531, -0.125), (0.3696, 0.1531, 0.125), (0.3923, 0.07804, -0.125), (0.3923, 0.07804, 0.125), (0.4, 0.0, -0.125), (0.4, 0.0, 0.125), (0.3923, -0.07804, -0.125), (0.3923, -0.07804, 0.125), (0.3696, -0.1531, -0.125), (0.3696, -0.1531, 0.125), (0.3326, -0.2222, -0.125), (0.3326, -0.2222, 0.125), (0.2828, -0.2828, -0.125), (0.2828, -0.2828, 0.125), (0.2222, -0.3326, -0.125), (0.2222, -0.3326, 0.125), (0.1531, -0.3696, -0.125), (0.1531, -0.3696, 0.125), (0.07804, -0.3923, -0.125), (0.07804, -0.3923, 0.125), (0.0, -0.4, -0.125), (0.0, -0.4, 0.125), (-0.07804, -0.3923, -0.125), (-0.07804, -0.3923, 0.125), (-0.1531, -0.3696, -0.125), (-0.1531, -0.3696, 0.125), (-0.2222, -0.3326, -0.125), (-0.2222, -0.3326, 0.125), (-0.2828, -0.2828, -0.125), (-0.2828, -0.2828, 0.125), (-0.3326, -0.2222, -0.125), (-0.3326, -0.2222, 0.125), (-0.3696, -0.1531, -0.125), (-0.3696, -0.1531, 0.125), (-0.3923, -0.07804, -0.125), (-0.3923, -0.07804, 0.125), (-0.4, 0.0, -0.125), (-0.4, 0.0, 0.125), (-0.3923, 0.07804, -0.125), (-0.3923, 0.07804, 0.125), (-0.3696, 0.1531, -0.125), (-0.3696, 0.1531, 0.125), (-0.3326, 0.2222, -0.125), (-0.3326, 0.2222, 0.125), (-0.2828, 0.2828, -0.125), (-0.2828, 0.2828, 0.125), (-0.2222, 0.3326, -0.125), (-0.2222, 0.3326, 0.125), (-0.1531, 0.3696, -0.125), (-0.1531, 0.3696, 0.125), (-0.07804, 0.3923, -0.125), (-0.07804, 0.3923, 0.125)], [], [(0, 1, 3, 2), (2, 3, 5, 4), (4, 5, 7, 6), (6, 7, 9, 8), (8, 9, 11, 10), (10, 11, 13, 12), (12, 13, 15, 14), (14, 15, 17, 16), (16, 17, 19, 18), (18, 19, 21, 20), (20, 21, 23, 22), (22, 23, 25, 24), (24, 25, 27, 26), (26, 27, 29, 28), (28, 29, 31, 30), (30, 31, 33, 32), (32, 33, 35, 34), (34, 35, 37, 36), (36, 37, 39, 38), (38, 39, 41, 40), (40, 41, 43, 42), (42, 43, 45, 44), (44, 45, 47, 46), (46, 47, 49, 48), (48, 49, 51, 50), (50, 51, 53, 52), (52, 53, 55, 54), (54, 55, 57, 56), (56, 57, 59, 58), (58, 59, 61, 60), (3, 1, 63, 61, 59, 57, 55, 53, 51, 49, 47, 45, 43, 41, 39, 37, 35, 33, 31, 29, 27, 25, 23, 21, 19, 17, 15, 13, 11, 9, 7, 5), (60, 61, 63, 62), (62, 63, 1, 0), (0, 2, 4, 6, 8, 10, 12, 14, 16, 18, 20, 22, 24, 26, 28, 30, 32, 34, 36, 38, 40, 42, 44, 46, 48, 50, 52, 54, 56, 58, 60, 62)])
_uv = me_cylinder_031.uv_layers.new(name='UVMap')
_uv.uv.foreach_set('vector', [1.0, 0.5, 1.0, 1.0, 0.9688, 1.0, 0.9688, 0.5, 0.9688, 0.5, 0.9688, 1.0, 0.9375, 1.0, 0.9375, 0.5, 0.9375, 0.5, 0.9375, 1.0, 0.9062, 1.0, 0.9062, 0.5, 0.9062, 0.5, 0.9062, 1.0, 0.875, 1.0, 0.875, 0.5, 0.875, 0.5, 0.875, 1.0, 0.8438, 1.0, 0.8438, 0.5, 0.8438, 0.5, 0.8438, 1.0, 0.8125, 1.0, 0.8125, 0.5, 0.8125, 0.5, 0.8125, 1.0, 0.7812, 1.0, 0.7812, 0.5, 0.7812, 0.5, 0.7812, 1.0, 0.75, 1.0, 0.75, 0.5, 0.75, 0.5, 0.75, 1.0, 0.7188, 1.0, 0.7188, 0.5, 0.7188, 0.5, 0.7188, 1.0, 0.6875, 1.0, 0.6875, 0.5, 0.6875, 0.5, 0.6875, 1.0, 0.6562, 1.0, 0.6562, 0.5, 0.6562, 0.5, 0.6562, 1.0, 0.625, 1.0, 0.625, 0.5, 0.625, 0.5, 0.625, 1.0, 0.5938, 1.0, 0.5938, 0.5, 0.5938, 0.5, 0.5938, 1.0, 0.5625, 1.0, 0.5625, 0.5, 0.5625, 0.5, 0.5625, 1.0, 0.5312, 1.0, 0.5312, 0.5, 0.5312, 0.5, 0.5312, 1.0, 0.5, 1.0, 0.5, 0.5, 0.5, 0.5, 0.5, 1.0, 0.4688, 1.0, 0.4688, 0.5, 0.4688, 0.5, 0.4688, 1.0, 0.4375, 1.0, 0.4375, 0.5, 0.4375, 0.5, 0.4375, 1.0, 0.4062, 1.0, 0.4062, 0.5, 0.4062, 0.5, 0.4062, 1.0, 0.375, 1.0, 0.375, 0.5, 0.375, 0.5, 0.375, 1.0, 0.3438, 1.0, 0.3438, 0.5, 0.3438, 0.5, 0.3438, 1.0, 0.3125, 1.0, 0.3125, 0.5, 0.3125, 0.5, 0.3125, 1.0, 0.2812, 1.0, 0.2812, 0.5, 0.2812, 0.5, 0.2812, 1.0, 0.25, 1.0, 0.25, 0.5, 0.25, 0.5, 0.25, 1.0, 0.2188, 1.0, 0.2188, 0.5, 0.2188, 0.5, 0.2188, 1.0, 0.1875, 1.0, 0.1875, 0.5, 0.1875, 0.5, 0.1875, 1.0, 0.1562, 1.0, 0.1562, 0.5, 0.1562, 0.5, 0.1562, 1.0, 0.125, 1.0, 0.125, 0.5, 0.125, 0.5, 0.125, 1.0, 0.09375, 1.0, 0.09375, 0.5, 0.09375, 0.5, 0.09375, 1.0, 0.0625, 1.0, 0.0625, 0.5, 0.2968, 0.4854, 0.25, 0.49, 0.2032, 0.4854, 0.1582, 0.4717, 0.1167, 0.4496, 0.08029, 0.4197, 0.05045, 0.3833, 0.02827, 0.3418, 0.01461, 0.2968, 0.01, 0.25, 0.01461, 0.2032, 0.02827, 0.1582, 0.05045, 0.1167, 0.08029, 0.08029, 0.1167, 0.05045, 0.1582, 0.02827, 0.2032, 0.01461, 0.25, 0.01, 0.2968, 0.01461, 0.3418, 0.02827, 0.3833, 0.05045, 0.4197, 0.08029, 0.4496, 0.1167, 0.4717, 0.1582, 0.4854, 0.2032, 0.49, 0.25, 0.4854, 0.2968, 0.4717, 0.3418, 0.4496, 0.3833, 0.4197, 0.4197, 0.3833, 0.4496, 0.3418, 0.4717, 0.0625, 0.5, 0.0625, 1.0, 0.03125, 1.0, 0.03125, 0.5, 0.03125, 0.5, 0.03125, 1.0, 0.0, 1.0, 0.0, 0.5, 0.75, 0.49, 0.7968, 0.4854, 0.8418, 0.4717, 0.8833, 0.4496, 0.9197, 0.4197, 0.9496, 0.3833, 0.9717, 0.3418, 0.9854, 0.2968, 0.99, 0.25, 0.9854, 0.2032, 0.9717, 0.1582, 0.9496, 0.1167, 0.9197, 0.08029, 0.8833, 0.05045, 0.8418, 0.02827, 0.7968, 0.01461, 0.75, 0.01, 0.7032, 0.01461, 0.6582, 0.02827, 0.6167, 0.05045, 0.5803, 0.08029, 0.5504, 0.1167, 0.5283, 0.1582, 0.5146, 0.2032, 0.51, 0.25, 0.5146, 0.2968, 0.5283, 0.3418, 0.5504, 0.3833, 0.5803, 0.4197, 0.6167, 0.4496, 0.6582, 0.4717, 0.7032, 0.4854])
me_cylinder_031.materials.append(mat_mech_grey)
me_cylinder_031.update()
me_cube_051 = bpy.data.meshes.new('Cube.051')
me_cube_051.from_pydata([(-1.0, -1.0, -1.0), (-1.0, -1.0, 1.0), (-1.0, 1.0, -1.0), (-1.0, 1.0, 1.0), (1.0, -1.0, -1.0), (1.0, -1.0, 1.0), (1.0, 1.0, -1.0), (1.0, 1.0, 1.0)], [], [(0, 1, 3, 2), (2, 3, 7, 6), (6, 7, 5, 4), (4, 5, 1, 0), (2, 6, 4, 0), (7, 3, 1, 5)])
_uv = me_cube_051.uv_layers.new(name='UVMap')
_uv.uv.foreach_set('vector', [0.375, 0.0, 0.625, 0.0, 0.625, 0.25, 0.375, 0.25, 0.375, 0.25, 0.625, 0.25, 0.625, 0.5, 0.375, 0.5, 0.375, 0.5, 0.625, 0.5, 0.625, 0.75, 0.375, 0.75, 0.375, 0.75, 0.625, 0.75, 0.625, 1.0, 0.375, 1.0, 0.125, 0.5, 0.375, 0.5, 0.375, 0.75, 0.125, 0.75, 0.625, 0.5, 0.875, 0.5, 0.875, 0.75, 0.625, 0.75])
me_cube_051.materials.append(mat_cockpit_dark)
me_cube_051.update()

# ---- objects
ob_fuselage = bpy.data.objects.new('Fuselage', me_cube_046)
ob_cube = bpy.data.objects.new('Cube', me_cube_047)
ob_cube_001 = bpy.data.objects.new('Cube.001', me_cube_048)
ob_cube_002 = bpy.data.objects.new('Cube.002', me_cube_049)
ob_cylinder = bpy.data.objects.new('Cylinder', me_cylinder_022)
ob_cylinder_001 = bpy.data.objects.new('Cylinder.001', me_cylinder_023)
ob_cylinder_002 = bpy.data.objects.new('Cylinder.002', me_cylinder_024)
ob_cylinder_003 = bpy.data.objects.new('Cylinder.003', me_cylinder_025)
ob_cube_003 = bpy.data.objects.new('Cube.003', me_cube_050)
ob_cylinder_004 = bpy.data.objects.new('Cylinder.004', me_cylinder_026)
ob_cylinder_005 = bpy.data.objects.new('Cylinder.005', me_cylinder_027)
ob_cylinder_006 = bpy.data.objects.new('Cylinder.006', me_cylinder_028)
ob_cylinder_007 = bpy.data.objects.new('Cylinder.007', me_cylinder_029)
ob_cylinder_008 = bpy.data.objects.new('Cylinder.008', me_cylinder_030)
ob_cylinder_009 = bpy.data.objects.new('Cylinder.009', me_cylinder_031)
ob_cube_004 = bpy.data.objects.new('Cube.004', me_cube_051)
ob_sun = bpy.data.objects.new('Sun', light_sun_008)
ob_camera = bpy.data.objects.new('Camera', cam_camera_012)

# ---- transforms, parenting, visibility, modifiers, constraints
ob_fuselage.location = (0.0, 0.0, 0.0)
ob_cube.parent = ob_fuselage
ob_cube.location = (-2.5, -0.5, -0.2)
ob_cube.rotation_euler = (0.0, -0.1745, 0.2618)
ob_cube.scale = (1.8, 2.5, 0.1)
ob_cube_001.parent = ob_fuselage
ob_cube_001.location = (2.5, -0.5, -0.2)
ob_cube_001.rotation_euler = (0.0, 0.1745, -0.2618)
ob_cube_001.scale = (1.8, 2.5, 0.1)
ob_cube_002.parent = ob_fuselage
ob_cube_002.location = (-1.2, -3.5, 0.2)
ob_cube_002.scale = (0.8, 1.2, 0.8)
ob_cylinder.parent = ob_cube_002
ob_cylinder.location = (-1.4, -4.7, 0.0)
ob_cylinder.rotation_euler = (1.571, 0.0, 0.0)
ob_cylinder_001.parent = ob_cube_002
ob_cylinder_001.location = (-1.0, -4.7, 0.0)
ob_cylinder_001.rotation_euler = (1.571, 0.0, 0.0)
ob_cylinder_002.parent = ob_cube_002
ob_cylinder_002.location = (-1.4, -4.7, 0.4)
ob_cylinder_002.rotation_euler = (1.571, 0.0, 0.0)
ob_cylinder_003.parent = ob_cube_002
ob_cylinder_003.location = (-1.0, -4.7, 0.4)
ob_cylinder_003.rotation_euler = (1.571, 0.0, 0.0)
ob_cube_003.parent = ob_fuselage
ob_cube_003.location = (1.2, -3.5, 0.2)
ob_cube_003.scale = (0.8, 1.2, 0.8)
ob_cylinder_004.parent = ob_cube_003
ob_cylinder_004.location = (1.0, -4.7, 0.0)
ob_cylinder_004.rotation_euler = (1.571, 0.0, 0.0)
ob_cylinder_005.parent = ob_cube_003
ob_cylinder_005.location = (1.4, -4.7, 0.0)
ob_cylinder_005.rotation_euler = (1.571, 0.0, 0.0)
ob_cylinder_006.parent = ob_cube_003
ob_cylinder_006.location = (1.0, -4.7, 0.4)
ob_cylinder_006.rotation_euler = (1.571, 0.0, 0.0)
ob_cylinder_007.parent = ob_cube_003
ob_cylinder_007.location = (1.4, -4.7, 0.4)
ob_cylinder_007.rotation_euler = (1.571, 0.0, 0.0)
ob_cylinder_008.parent = ob_fuselage
ob_cylinder_008.location = (0.0, 0.0, 0.8)
ob_cylinder_009.parent = ob_cylinder_008
ob_cylinder_009.location = (0.0, 0.0, 0.8)
ob_cube_004.parent = ob_fuselage
ob_cube_004.location = (0.0, 2.5, 0.5)
ob_cube_004.rotation_euler = (0.3491, 0.0, 0.0)
ob_cube_004.scale = (0.5, 0.8, 0.3)
ob_sun.location = (10.0, 10.0, 10.0)
ob_sun.rotation_euler = (0.7854, 0.0, 0.7854)
ob_camera.location = (8.0, -12.0, 8.0)
ob_camera.rotation_euler = (0.9599, 0.0, 0.6109)

# ---- collection membership
scene.collection.objects.link(ob_fuselage)
scene.collection.objects.link(ob_cube)
scene.collection.objects.link(ob_cube_001)
scene.collection.objects.link(ob_cube_002)
scene.collection.objects.link(ob_cylinder)
scene.collection.objects.link(ob_cylinder_001)
scene.collection.objects.link(ob_cylinder_002)
scene.collection.objects.link(ob_cylinder_003)
scene.collection.objects.link(ob_cube_003)
scene.collection.objects.link(ob_cylinder_004)
scene.collection.objects.link(ob_cylinder_005)
scene.collection.objects.link(ob_cylinder_006)
scene.collection.objects.link(ob_cylinder_007)
scene.collection.objects.link(ob_cylinder_008)
scene.collection.objects.link(ob_cylinder_009)
scene.collection.objects.link(ob_cube_004)
scene.collection.objects.link(ob_sun)
scene.collection.objects.link(ob_camera)

# ---- scene / render settings (as saved in the file)
scene.camera = ob_camera
scene.frame_start = 1; scene.frame_end = 250; scene.frame_set(1)
scene.render.engine = 'CYCLES'
scene.render.resolution_x = 1080
scene.cycles.samples = 256
scene.cycles.sampling_pattern = 'TABULATED_SOBOL'
scene.eevee.ray_tracing_options.trace_max_roughness = 0.0
bpy.context.view_layer.update()
